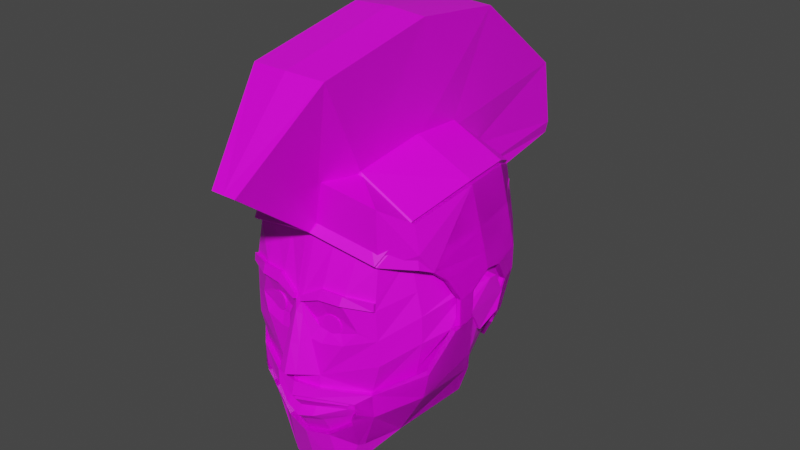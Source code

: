 # Source: face2WithManyBeards2.blend  (saved by Blender 2.81.16; exported with 4.5.12 LTS)
import bpy
from mathutils import Matrix  # noqa: F401  (used for matrix-valued properties, if any)

bpy.ops.wm.read_factory_settings(use_empty=True)
scene = bpy.context.scene
scene.name = 'Scene'

# ---- collections
col_collection = bpy.data.collections.new('Collection'); scene.collection.children.link(col_collection)

# ---- images (referenced by path relative to the original .blend; pixels are not part of the script)
import os
ASSET_DIR = os.environ.get("B2B_ASSET_DIR", "")  # directory of the original .blend (textures are referenced by path, not embedded)
HERE = os.path.dirname(os.path.abspath(__file__))  # packed textures are extracted next to this script under _unpacked/

def load_image(name, relpath, width, height, colorspace="sRGB"):
    """Load a texture the original file referenced (path relative to the .blend, or extracted next to this script)."""
    p = next((c for c in (os.path.join(HERE, relpath), os.path.join(ASSET_DIR, relpath)) if relpath and os.path.exists(c)), "")
    if p:
        img = bpy.data.images.load(p, check_existing=True)
        img.name = name
    else:  # same state as the original file: an image datablock whose file is absent (Cycles renders it pink)
        img = bpy.data.images.new(name, width, height)
        img.source = "FILE"
        img.filepath = "//" + (relpath or name)
    img.colorspace_settings.name = colorspace
    return img
img_facetones_png = load_image('facetones.png', 'facetones.png', 1024, 1024, 'sRGB')

# ---- materials (node trees are filled in below, after node groups)
mat_material = bpy.data.materials.new('Material')
mat_material.alpha_threshold = 0.0
mat_material.use_transparent_shadow = False
mat_material.line_color = (0.0, 0.0, 0.0, 1.0)

# ---- material node trees
mat_material.use_nodes = True; mat_material.node_tree.nodes.clear()
_N = mat_material.node_tree.nodes; _L = mat_material.node_tree.links
n0 = _N.new('ShaderNodeOutputMaterial'); n0.name = 'Material Output'; n0.location = (300, 300)
n1 = _N.new('ShaderNodeBsdfPrincipled'); n1.name = 'Principled BSDF'; n1.location = (10, 300)
n1.distribution = 'GGX'
n1.subsurface_method = 'BURLEY'
n1.inputs[2].default_value = 0.4
n1.inputs[3].default_value = 1.45
n1.inputs[27].default_value = (0.0, 0.0, 0.0, 1.0)
n1.inputs[28].default_value = 1.0
n2 = _N.new('ShaderNodeTexImage'); n2.name = 'Image Texture'; n2.location = (-370, 75)
n2.image = img_facetones_png
_L.new(n1.outputs[0], n0.inputs[0])
_L.new(n2.outputs[0], n1.inputs[0])
n0.is_active_output = True

# ---- world
world_world = bpy.data.worlds.new('World'); scene.world = world_world
world_world.use_nodes = True; world_world.node_tree.nodes.clear()
_N = world_world.node_tree.nodes; _L = world_world.node_tree.links
n0 = _N.new('ShaderNodeOutputWorld'); n0.name = 'World Output'; n0.location = (300, 300)
n1 = _N.new('ShaderNodeBackground'); n1.name = 'Background'; n1.location = (10, 300)
n1.inputs[0].default_value = (0.05088, 0.05088, 0.05088, 1.0)
_L.new(n1.outputs[0], n0.inputs[0])
n0.is_active_output = True
world_world.color = (0.05088, 0.05088, 0.05088)
world_world.use_sun_shadow = False
world_world.sun_shadow_jitter_overblur = 0.0

# ---- meshes
me_cube_001 = bpy.data.meshes.new('Cube.001')
me_cube_001.from_pydata([(0.3408, -0.6136, -0.8213), (0.4612, -0.6702, 0.3547), (0.3306, 0.6315, -0.418), (0.378, 0.6315, 0.5), (0.5271, -1.863e-09, -0.7635), (0.575, -1.863e-09, 0.6473), (0.0, 0.6863, -0.5275), (0.0, 0.6863, 0.6096), (0.3858, 0.6863, -2.794e-09), (0.4487, 0.3499, -0.5682), (0.4878, -0.4684, 0.571), (0.311, -0.783, -0.5922), (0.0, -0.6684, -0.9874), (0.0, -0.7254, 0.4423), (0.3799, -0.4684, -0.7994), (0.525, 0.3499, 0.6357), (0.0, -1.863e-09, 0.8389), (0.0, -1.863e-09, -0.9616), (0.7212, -1.863e-09, -0.05811), (0.0, 0.8013, 4.657e-09), (0.627, -0.4738, -0.1724), (0.0, -0.9152, -0.6073), (0.0, -0.4738, -0.9967), (0.0, -0.4738, 0.7777), (0.0, 0.3553, 0.8046), (0.0, 0.3553, -0.81), (0.6313, 0.3553, -0.007264), (0.4117, 0.6732, 0.1191), (0.4913, -0.6983, -0.278), (0.7142, -1.863e-09, 0.1099), (0.0, 0.7739, 0.1451), (0.6216, -0.4725, 0.004581), (0.0, -0.8725, -0.4275), (0.6338, 0.354, 0.1458), (0.1114, 0.6678, -0.4906), (0.1274, 0.6678, 0.5726), (0.1794, -0.6499, -0.9314), (0.03177, -0.7244, 0.4419), (0.1938, -1.863e-09, 0.8227), (0.1776, -1.863e-09, -0.9389), (0.1423, 0.7625, 2.146e-09), (0.1074, -0.893, -0.5881), (0.1701, -0.4719, -0.9486), (0.1252, -0.4719, 0.7564), (0.1769, 0.3534, 0.796), (0.1512, 0.3534, -0.7285), (0.1507, -0.8421, -0.4089), (0.1387, 0.74, 0.1364), (0.3933, 0.6504, 0.3273), (0.3809, -0.7614, -0.05728), (0.6381, -1.863e-09, 0.4036), (0.0, 0.726, 0.399), (0.5485, -0.4702, 0.3142), (0.0, -0.8355, 0.06982), (0.5743, 0.3517, 0.4136), (0.08724, -0.7994, -0.05385), (0.1325, 0.7005, 0.3748), (0.0, -0.8714, -0.009651), (0.0, -0.9895, -0.3891), (0.06583, -0.9606, -0.3785), (0.03864, -0.8532, -0.02476), (0.4025, 0.6618, 0.2232), (0.3819, -0.7593, -0.06401), (0.6762, -1.863e-09, 0.2567), (0.0, 0.7499, 0.2721), (0.5851, -0.4714, 0.1594), (0.604, 0.3529, 0.2797), (0.1222, -0.8032, -0.09872), (0.1356, 0.7202, 0.2556), (0.0, -0.9305, -0.1994), (0.05224, -0.9069, -0.2016), (0.4741, -0.7091, 0.09509), (0.02169, -0.8403, 0.05471), (0.4831, -0.705, -0.105), (0.08619, -0.8412, -0.1771), (0.1758, -0.7893, -0.001379), (0.1536, -0.8244, 0.1045), (0.3008, -0.8066, 0.1101), (0.2745, -0.7781, -0.0009699), (0.1834, -0.7929, -0.1122), (0.1577, -0.8296, -0.1894), (0.3058, -0.8056, -0.1603), (0.2678, -0.7786, -0.1031), (0.378, 0.6598, -0.2415), (0.3045, -0.78, -0.6204), (0.6463, -1.863e-09, -0.3988), (0.0, 0.7457, -0.2944), (0.5583, -0.4712, -0.5297), (0.0, -0.8448, -0.7921), (0.562, 0.3527, -0.3178), (0.1063, -0.8746, -0.7097), (0.1274, 0.7168, -0.2766), (0.1524, -0.8501, -0.4878), (0.0, -0.8802, -0.4891), (0.426, -0.6899, -0.4924), (0.4311, -0.6894, -0.6383), (0.142, -0.8193, -0.7509), (0.0, -0.894, -0.7406), (0.1068, -0.8421, -0.6534), (0.3073, -0.7813, -0.6052), (0.0, -0.8628, -0.6791), (0.2819, -0.7475, -0.02676), (0.131, -0.7687, -0.05347), (0.2835, -0.7431, -0.05995), (0.1491, -0.7712, -0.0821), (0.1769, -0.7623, -0.008572), (0.228, -0.7551, -0.002112), (0.1808, -0.7645, -0.09837), (0.2245, -0.7554, -0.0911), (0.1945, -0.7705, 0.006528), (0.1574, -0.7772, -0.02088), (0.2671, -0.759, -0.03848), (0.26, -0.7609, -0.08453), (0.1503, -0.7791, -0.06692), (0.1774, -0.7751, -0.1046), (0.24, -0.763, -0.0007633), (0.2229, -0.7676, -0.1119), (0.1733, -0.7743, -0.003422), (0.2681, -0.7592, -0.06223), (0.1493, -0.7789, -0.04317), (0.1602, -0.7778, -0.0885), (0.218, -0.7666, 0.007462), (0.2572, -0.7603, -0.0169), (0.1995, -0.7715, -0.1129), (0.2441, -0.7638, -0.102), (0.2067, -0.7948, -0.008312), (0.2039, -0.7953, -0.01136), (0.2233, -0.7922, -0.01858), (0.2219, -0.7925, -0.02247), (0.2025, -0.7956, -0.01525), (0.2027, -0.7957, -0.0194), (0.2044, -0.7954, -0.02317), (0.2145, -0.7935, -0.006412), (0.2104, -0.7942, -0.006575), (0.2214, -0.7924, -0.01066), (0.2184, -0.7929, -0.007848), (0.2113, -0.7943, -0.02742), (0.2074, -0.795, -0.02598), (0.2191, -0.793, -0.02552), (0.2154, -0.7937, -0.02726), (0.2231, -0.7922, -0.01443), (0.1643, -0.7077, 0.415), (0.3232, -0.6876, 0.3827), (0.4725, -0.7044, 0.1467), (0.3054, -0.7824, 0.1656), (0.02263, -0.8296, 0.0907), (0.1558, -0.8005, 0.1681), (0.4776, -0.727, 0.1544), (0.4791, -0.7317, 0.1028), (0.02771, -0.8522, 0.09841), (0.02677, -0.8629, 0.06242), (0.1587, -0.847, 0.1122), (0.3059, -0.8292, 0.1178), (0.3105, -0.805, 0.1733), (0.1609, -0.8231, 0.1758), (0.1775, -0.7991, -0.003047), (0.1616, -0.8021, -0.0205), (0.2723, -0.7841, -0.06185), (0.2642, -0.7857, -0.08415), (0.1535, -0.8038, -0.0428), (0.1545, -0.804, -0.06655), (0.1644, -0.8026, -0.08813), (0.2221, -0.7914, 0.007837), (0.1987, -0.7954, 0.006904), (0.2614, -0.7852, -0.01652), (0.2442, -0.7879, -0.0003879), (0.2037, -0.7964, -0.1125), (0.1816, -0.8, -0.1043), (0.2483, -0.7887, -0.1016), (0.2271, -0.7924, -0.1116), (0.2713, -0.7839, -0.0381), (0.5319, -0.4697, 0.3845), (0.595, 0.2146, -0.3495), (0.6608, 0.2386, -0.02396), (0.7046, -0.1353, 0.07971), (0.7021, -1.863e-09, 0.1565), (0.7099, -0.1525, -0.09491), (0.6835, 0.135, 0.1236), (0.1324, 0.5018, -0.6162), (0.0, 0.5189, -0.6704), (0.0, -0.9063, -0.5772), (0.3503, -0.7472, -0.6269), (0.2918, -0.6246, -0.8548), (0.3453, -0.7553, -0.5625), (0.3128, -0.7425, -0.6843), (0.1228, -0.8783, -0.5537), (0.0, -0.8031, -0.8796), (0.3079, -0.7282, -0.7373), (0.1581, -0.7708, -0.8527), (0.6993, -0.2967, -0.1297), (0.5912, -0.4724, -0.3588), (0.711, -0.1379, -0.09138), (0.6422, -0.06732, -0.4175), (0.5893, -1.863e-09, -0.5732), (0.4382, -0.6692, 0.09402), (0.2801, -0.7592, 0.1079)], [], [(56, 35, 3, 48), (91, 40, 8, 83), (26, 173, 172, 89), (176, 174, 31, 20, 189), (52, 171, 1, 143, 71), (87, 190, 94, 95), (90, 98, 100, 97), (72, 145, 37, 13, 53), (39, 4, 14, 42), (42, 14, 0, 182, 36), (38, 16, 23, 43), (43, 23, 13, 37), (35, 7, 24, 44), (44, 24, 16, 38), (34, 2, 9, 178), (45, 9, 4, 39), (83, 8, 26, 89), (48, 3, 15, 54), (54, 15, 5, 50), (8, 27, 33, 26), (92, 46, 32, 93), (20, 31, 28, 94), (85, 18, 191, 192), (40, 47, 27, 8), (19, 30, 47, 40), (94, 28, 46, 92), (25, 45, 39, 17), (6, 34, 178, 179), (15, 44, 38, 5), (3, 35, 44, 15), (10, 43, 37, 141, 142, 1), (5, 38, 43, 10), (22, 42, 36, 12), (17, 39, 42, 22), (72, 76, 151, 150), (84, 99, 98, 90), (86, 19, 40, 91), (51, 7, 35, 56), (64, 51, 56, 68), (62, 49, 78, 75, 55, 67, 79, 82), (66, 54, 50, 63), (61, 48, 54, 66), (32, 46, 59, 58), (65, 52, 71, 73), (171, 52, 50, 5, 10), (68, 56, 48, 61), (70, 60, 57, 69), (72, 53, 57, 60), (74, 72, 60, 70), (46, 74, 70, 59), (59, 70, 69, 58), (47, 68, 61, 27), (29, 175, 174), (31, 65, 73, 28), (27, 61, 66, 33), (33, 66, 63, 175, 177), (28, 73, 81, 80, 74, 46), (30, 64, 68, 47), (55, 75, 76, 72), (49, 62, 73, 71), (67, 55, 72, 74), (62, 82, 81, 73), (76, 75, 78, 77), (77, 78, 49, 71), (80, 79, 67, 74), (81, 82, 79, 80), (6, 86, 91, 34), (0, 95, 184, 187, 182), (9, 172, 85, 193, 4), (2, 83, 89, 9), (36, 188, 186, 12), (14, 87, 95, 0), (4, 193, 192, 87, 14), (34, 91, 83, 2), (21, 41, 185, 180), (41, 11, 183, 185), (11, 99, 84, 181, 183), (84, 90, 96, 184, 181), (90, 97, 88, 96), (100, 98, 41, 21), (98, 99, 11, 41), (103, 108, 107, 104, 102, 105, 106, 101), (123, 116, 169, 166), (104, 107, 114, 120, 113), (103, 101, 111, 118, 112), (107, 108, 116, 123, 114), (106, 105, 109, 121, 115), (102, 104, 113, 119, 110), (105, 102, 110, 117, 109), (108, 103, 112, 124, 116), (101, 106, 115, 122, 111), (128, 127, 140, 134, 135, 132, 133, 125, 126, 129, 130, 131, 137, 136, 139, 138), (117, 110, 156, 155), (124, 112, 158, 168), (112, 118, 157, 158), (109, 117, 155, 163), (119, 113, 160, 159), (118, 111, 170, 157), (113, 120, 161, 160), (110, 119, 159, 156), (121, 109, 163, 162), (120, 114, 167, 161), (122, 115, 165, 164), (115, 121, 162, 165), (114, 123, 166, 167), (111, 122, 164, 170), (116, 124, 168, 169), (29, 18, 173, 177), (148, 147, 153, 152), (77, 71, 148, 152), (71, 143, 147, 148), (145, 146, 141, 37), (146, 144, 142, 141), (144, 143, 1, 142), (151, 154, 149, 150), (152, 153, 154, 151), (144, 146, 154, 153), (76, 77, 152, 151), (143, 144, 153, 147), (146, 145, 149, 154), (145, 72, 150, 149), (126, 125, 155, 156), (127, 128, 158, 157), (130, 129, 159, 160), (131, 130, 160, 161), (133, 132, 162, 163), (135, 134, 164, 165), (136, 137, 167, 166), (138, 139, 169, 168), (125, 133, 163, 155), (140, 127, 157, 170), (129, 126, 156, 159), (137, 131, 161, 167), (132, 135, 165, 162), (134, 140, 170, 164), (139, 136, 166, 169), (128, 138, 168, 158), (52, 65, 63, 50), (1, 171, 10), (177, 175, 29), (177, 173, 26, 33), (172, 173, 18, 85), (174, 176, 191, 18, 29), (178, 9, 45), (179, 178, 45, 25), (172, 9, 89), (181, 184, 95), (182, 187, 188, 36), (180, 185, 92, 93), (185, 183, 94, 92), (183, 181, 95, 94), (186, 188, 96, 88), (188, 187, 184, 96), (94, 190, 20), (190, 189, 20), (192, 193, 85), (192, 191, 176, 189, 190, 87), (152, 148, 194, 195), (174, 175, 63, 65, 31)])
_uv = me_cube_001.uv_layers.new(name='UVMap')
_uv.uv.foreach_set('vector', [0.6899, 0.2799, 0.6901, 0.2799, 0.6902, 0.2801, 0.69, 0.2801, 0.6894, 0.2799, 0.6896, 0.2799, 0.6896, 0.2801, 0.6894, 0.2801, 0.6896, 0.2804, 0.6896, 0.2805, 0.6894, 0.2805, 0.6894, 0.2804, 0.6896, 0.2807, 0.6897, 0.2807, 0.6897, 0.2808, 0.6896, 0.2808, 0.6896, 0.2807, 0.6899, 0.2808, 0.6899, 0.2808, 0.6902, 0.2811, 0.69, 0.2811, 0.6899, 0.2811, 0.6894, 0.2808, 0.6895, 0.2808, 0.6895, 0.2811, 0.6893, 0.2811, 0.6894, 0.2813, 0.6894, 0.2813, 0.6894, 0.2814, 0.6894, 0.2814, 0.6898, 0.2813, 0.6899, 0.2813, 0.69, 0.2814, 0.69, 0.2814, 0.6898, 0.2814, 0.689, 0.2806, 0.6892, 0.2806, 0.6892, 0.2808, 0.689, 0.2808, 0.689, 0.2808, 0.6892, 0.2808, 0.6891, 0.2811, 0.689, 0.2811, 0.6889, 0.2811, 0.6903, 0.2806, 0.6904, 0.2806, 0.6904, 0.2808, 0.6903, 0.2808, 0.6903, 0.2808, 0.6904, 0.2808, 0.6904, 0.281, 0.6904, 0.281, 0.6903, 0.2802, 0.6904, 0.2802, 0.6904, 0.2804, 0.6903, 0.2804, 0.6903, 0.2804, 0.6904, 0.2804, 0.6904, 0.2806, 0.6903, 0.2806, 0.6889, 0.2802, 0.6891, 0.2801, 0.6892, 0.2804, 0.6889, 0.2803, 0.689, 0.2804, 0.6892, 0.2804, 0.6892, 0.2806, 0.689, 0.2806, 0.6894, 0.2801, 0.6896, 0.2801, 0.6896, 0.2804, 0.6894, 0.2804, 0.69, 0.2801, 0.6902, 0.2801, 0.69, 0.2804, 0.6899, 0.2804, 0.6899, 0.2804, 0.69, 0.2804, 0.69, 0.2806, 0.6899, 0.2806, 0.6896, 0.2801, 0.6898, 0.2801, 0.6897, 0.2804, 0.6896, 0.2804, 0.6895, 0.2813, 0.6896, 0.2813, 0.6896, 0.2814, 0.6895, 0.2814, 0.6896, 0.2808, 0.6897, 0.2808, 0.6896, 0.2811, 0.6895, 0.2811, 0.6894, 0.2806, 0.6896, 0.2806, 0.6896, 0.2807, 0.6894, 0.2806, 0.6896, 0.2799, 0.6897, 0.2799, 0.6898, 0.2801, 0.6896, 0.2801, 0.6896, 0.2798, 0.6897, 0.2798, 0.6897, 0.2799, 0.6896, 0.2799, 0.6895, 0.2811, 0.6896, 0.2811, 0.6896, 0.2813, 0.6895, 0.2813, 0.6888, 0.2804, 0.689, 0.2804, 0.689, 0.2806, 0.6888, 0.2806, 0.6888, 0.2802, 0.6889, 0.2802, 0.6889, 0.2803, 0.6888, 0.2803, 0.69, 0.2804, 0.6903, 0.2804, 0.6903, 0.2806, 0.69, 0.2806, 0.6902, 0.2801, 0.6903, 0.2802, 0.6903, 0.2804, 0.69, 0.2804, 0.69, 0.2808, 0.6903, 0.2808, 0.6904, 0.281, 0.6903, 0.2811, 0.6902, 0.2811, 0.6902, 0.2811, 0.69, 0.2806, 0.6903, 0.2806, 0.6903, 0.2808, 0.69, 0.2808, 0.6888, 0.2808, 0.689, 0.2808, 0.6889, 0.2811, 0.6888, 0.281, 0.6888, 0.2806, 0.689, 0.2806, 0.689, 0.2808, 0.6888, 0.2808, 0.9253, 0.5731, 0.9254, 0.573, 0.9254, 0.573, 0.9253, 0.5731, 0.6894, 0.2812, 0.6894, 0.2812, 0.6894, 0.2813, 0.6894, 0.2813, 0.6894, 0.2798, 0.6896, 0.2798, 0.6896, 0.2799, 0.6894, 0.2799, 0.6899, 0.2798, 0.69, 0.2798, 0.6901, 0.2799, 0.6899, 0.2799, 0.6898, 0.2798, 0.6899, 0.2798, 0.6899, 0.2799, 0.6898, 0.2799, 0.7016, 0.29, 0.7016, 0.29, 0.7016, 0.29, 0.7016, 0.2901, 0.7016, 0.2901, 0.7015, 0.2901, 0.7015, 0.2901, 0.7016, 0.29, 0.6898, 0.2804, 0.6899, 0.2804, 0.6899, 0.2806, 0.6898, 0.2806, 0.6899, 0.2801, 0.69, 0.2801, 0.6899, 0.2804, 0.6898, 0.2804, 0.6896, 0.2814, 0.6896, 0.2813, 0.6896, 0.2813, 0.6896, 0.2814, 0.6898, 0.2808, 0.6899, 0.2808, 0.6899, 0.2811, 0.6898, 0.2811, 0.6899, 0.2808, 0.6899, 0.2808, 0.6899, 0.2806, 0.69, 0.2806, 0.69, 0.2808, 0.6898, 0.2799, 0.6899, 0.2799, 0.69, 0.2801, 0.6899, 0.2801, 0.6897, 0.2813, 0.6898, 0.2813, 0.6898, 0.2814, 0.6897, 0.2814, 0.6898, 0.2813, 0.6898, 0.2814, 0.6898, 0.2814, 0.6898, 0.2813, 0.6897, 0.2813, 0.6898, 0.2813, 0.6898, 0.2813, 0.6897, 0.2813, 0.6896, 0.2813, 0.6897, 0.2813, 0.6897, 0.2813, 0.6896, 0.2813, 0.6896, 0.2813, 0.6897, 0.2813, 0.6897, 0.2814, 0.6896, 0.2814, 0.6897, 0.2799, 0.6898, 0.2799, 0.6899, 0.2801, 0.6898, 0.2801, 0.6897, 0.2806, 0.6898, 0.2806, 0.6897, 0.2807, 0.6897, 0.2808, 0.6898, 0.2808, 0.6898, 0.2811, 0.6896, 0.2811, 0.6898, 0.2801, 0.6899, 0.2801, 0.6898, 0.2804, 0.6897, 0.2804, 0.6897, 0.2804, 0.6898, 0.2804, 0.6898, 0.2806, 0.6898, 0.2806, 0.6897, 0.2805, 0.6896, 0.2811, 0.6898, 0.2811, 0.6897, 0.2812, 0.6897, 0.2813, 0.6897, 0.2813, 0.6896, 0.2813, 0.6897, 0.2798, 0.6898, 0.2798, 0.6898, 0.2799, 0.6897, 0.2799, 0.6898, 0.2813, 0.6898, 0.2812, 0.6899, 0.2813, 0.6898, 0.2813, 0.6898, 0.2811, 0.6898, 0.2811, 0.6898, 0.2811, 0.6899, 0.2811, 0.6897, 0.2813, 0.6898, 0.2813, 0.6898, 0.2813, 0.6897, 0.2813, 0.6898, 0.2811, 0.6898, 0.2812, 0.6897, 0.2812, 0.6898, 0.2811, 0.6899, 0.2813, 0.6898, 0.2812, 0.6899, 0.2812, 0.6899, 0.2812, 0.6899, 0.2812, 0.6899, 0.2812, 0.6898, 0.2811, 0.6899, 0.2811, 0.6897, 0.2813, 0.6898, 0.2813, 0.6897, 0.2813, 0.6897, 0.2813, 0.6897, 0.2812, 0.6898, 0.2812, 0.6898, 0.2813, 0.6897, 0.2813, 0.6892, 0.2798, 0.6894, 0.2798, 0.6894, 0.2799, 0.6892, 0.2799, 0.6891, 0.2811, 0.6893, 0.2811, 0.6893, 0.2812, 0.6893, 0.2812, 0.6891, 0.2812, 0.6892, 0.2804, 0.6894, 0.2805, 0.6894, 0.2806, 0.6893, 0.2806, 0.6892, 0.2806, 0.6891, 0.2801, 0.6894, 0.2801, 0.6894, 0.2804, 0.6892, 0.2804, 0.6892, 0.2813, 0.6893, 0.2813, 0.6893, 0.2814, 0.6892, 0.2814, 0.6892, 0.2808, 0.6894, 0.2808, 0.6893, 0.2811, 0.6891, 0.2811, 0.6892, 0.2806, 0.6893, 0.2806, 0.6894, 0.2806, 0.6894, 0.2808, 0.6892, 0.2808, 0.6892, 0.2799, 0.6894, 0.2799, 0.6894, 0.2801, 0.6891, 0.2801, 0.6895, 0.2814, 0.6895, 0.2813, 0.6895, 0.2813, 0.6895, 0.2814, 0.6895, 0.2813, 0.6894, 0.2812, 0.6894, 0.2812, 0.6895, 0.2813, 0.6894, 0.2812, 0.6894, 0.2812, 0.6894, 0.2812, 0.6894, 0.2812, 0.6894, 0.2812, 0.6894, 0.2812, 0.6894, 0.2813, 0.6893, 0.2813, 0.6893, 0.2812, 0.6894, 0.2812, 0.6894, 0.2813, 0.6894, 0.2814, 0.6894, 0.2814, 0.6893, 0.2813, 0.6894, 0.2814, 0.6894, 0.2813, 0.6895, 0.2813, 0.6895, 0.2814, 0.6894, 0.2813, 0.6894, 0.2812, 0.6894, 0.2812, 0.6895, 0.2813, 0.8954, 0.611, 0.8954, 0.611, 0.8954, 0.6111, 0.8954, 0.6111, 0.8954, 0.6111, 0.8954, 0.6111, 0.8955, 0.611, 0.8955, 0.611, 0.8954, 0.6111, 0.8954, 0.611, 0.8954, 0.611, 0.8954, 0.6111, 0.8954, 0.6111, 0.8954, 0.6111, 0.8954, 0.6111, 0.8954, 0.6111, 0.8954, 0.6111, 0.8954, 0.611, 0.8955, 0.611, 0.8955, 0.611, 0.8954, 0.611, 0.8954, 0.611, 0.8954, 0.6111, 0.8954, 0.611, 0.8954, 0.611, 0.8954, 0.6111, 0.8954, 0.6111, 0.8955, 0.611, 0.8954, 0.6111, 0.8954, 0.6111, 0.8955, 0.611, 0.8955, 0.611, 0.8954, 0.6111, 0.8954, 0.6111, 0.8954, 0.6111, 0.8954, 0.6111, 0.8954, 0.6111, 0.8954, 0.6111, 0.8954, 0.6111, 0.8954, 0.6111, 0.8954, 0.6111, 0.8954, 0.6111, 0.8954, 0.611, 0.8954, 0.611, 0.8954, 0.611, 0.8954, 0.611, 0.8954, 0.611, 0.8955, 0.611, 0.8955, 0.611, 0.8955, 0.611, 0.8955, 0.611, 0.8955, 0.611, 0.6963, 0.8437, 0.6963, 0.8437, 0.6963, 0.8437, 0.6963, 0.8437, 0.6963, 0.8437, 0.6963, 0.8437, 0.6963, 0.8437, 0.6963, 0.8437, 0.6963, 0.8437, 0.6963, 0.8437, 0.6963, 0.8437, 0.6963, 0.8437, 0.6963, 0.8437, 0.6963, 0.8437, 0.6963, 0.8437, 0.6963, 0.8437, 0.8954, 0.6111, 0.8954, 0.6111, 0.8954, 0.6111, 0.8954, 0.6111, 0.8954, 0.611, 0.8954, 0.611, 0.8954, 0.611, 0.8954, 0.611, 0.8954, 0.611, 0.8954, 0.611, 0.8954, 0.611, 0.8954, 0.611, 0.8954, 0.6111, 0.8954, 0.6111, 0.8954, 0.6111, 0.8954, 0.6111, 0.8954, 0.6111, 0.8954, 0.6111, 0.8954, 0.6111, 0.8954, 0.6111, 0.8954, 0.611, 0.8955, 0.611, 0.8955, 0.611, 0.8954, 0.611, 0.8954, 0.6111, 0.8954, 0.6111, 0.8954, 0.6111, 0.8954, 0.6111, 0.8954, 0.6111, 0.8954, 0.6111, 0.8954, 0.6111, 0.8954, 0.6111, 0.8955, 0.611, 0.8954, 0.6111, 0.8954, 0.6111, 0.8955, 0.611, 0.8954, 0.6111, 0.8954, 0.6111, 0.8954, 0.6111, 0.8954, 0.6111, 0.8955, 0.611, 0.8955, 0.611, 0.8955, 0.611, 0.8955, 0.611, 0.8955, 0.611, 0.8955, 0.611, 0.8955, 0.611, 0.8955, 0.611, 0.8954, 0.6111, 0.8954, 0.6111, 0.8954, 0.6111, 0.8954, 0.6111, 0.8955, 0.611, 0.8955, 0.611, 0.8955, 0.611, 0.8955, 0.611, 0.8954, 0.611, 0.8954, 0.611, 0.8954, 0.611, 0.8954, 0.611, 0.6897, 0.2806, 0.6896, 0.2806, 0.6896, 0.2805, 0.6897, 0.2805, 0.9254, 0.5729, 0.9255, 0.5729, 0.9254, 0.573, 0.9254, 0.573, 0.9254, 0.573, 0.9254, 0.5729, 0.9254, 0.5729, 0.9254, 0.573, 0.9254, 0.5729, 0.9255, 0.5729, 0.9255, 0.5729, 0.9254, 0.5729, 0.6899, 0.2813, 0.6899, 0.2813, 0.6901, 0.2813, 0.69, 0.2814, 0.6899, 0.2813, 0.6899, 0.2812, 0.6901, 0.2812, 0.6901, 0.2813, 0.6899, 0.2812, 0.69, 0.2811, 0.6902, 0.2811, 0.6901, 0.2812, 0.9254, 0.573, 0.9254, 0.573, 0.9254, 0.5731, 0.9253, 0.5731, 0.9254, 0.573, 0.9254, 0.573, 0.9254, 0.573, 0.9254, 0.573, 0.9254, 0.573, 0.9254, 0.573, 0.9254, 0.573, 0.9254, 0.573, 0.9254, 0.573, 0.9254, 0.573, 0.9254, 0.573, 0.9254, 0.573, 0.9255, 0.5729, 0.9254, 0.573, 0.9254, 0.573, 0.9255, 0.5729, 0.9254, 0.573, 0.9254, 0.5731, 0.9254, 0.5731, 0.9254, 0.573, 0.6899, 0.2813, 0.6898, 0.2813, 0.6898, 0.2813, 0.6899, 0.2813, 0.8954, 0.6111, 0.8954, 0.6111, 0.8954, 0.6111, 0.8954, 0.6111, 0.8954, 0.611, 0.8954, 0.611, 0.8954, 0.611, 0.8954, 0.611, 0.8954, 0.6111, 0.8954, 0.6111, 0.8954, 0.6111, 0.8954, 0.6111, 0.8954, 0.6111, 0.8954, 0.6111, 0.8954, 0.6111, 0.8954, 0.6111, 0.8954, 0.6111, 0.8954, 0.611, 0.8955, 0.611, 0.8954, 0.6111, 0.8954, 0.611, 0.8954, 0.611, 0.8955, 0.611, 0.8955, 0.611, 0.8954, 0.611, 0.8954, 0.6111, 0.8954, 0.6111, 0.8954, 0.6111, 0.8954, 0.611, 0.8954, 0.611, 0.8954, 0.611, 0.8954, 0.611, 0.8954, 0.6111, 0.8954, 0.6111, 0.8954, 0.6111, 0.8954, 0.6111, 0.8954, 0.611, 0.8954, 0.611, 0.8954, 0.611, 0.8955, 0.611, 0.8954, 0.6111, 0.8954, 0.6111, 0.8954, 0.6111, 0.8954, 0.6111, 0.8954, 0.6111, 0.8954, 0.6111, 0.8954, 0.6111, 0.8954, 0.6111, 0.8954, 0.611, 0.8954, 0.611, 0.8955, 0.611, 0.8955, 0.611, 0.8954, 0.611, 0.8954, 0.611, 0.8955, 0.611, 0.8955, 0.611, 0.8954, 0.611, 0.8954, 0.611, 0.8954, 0.6111, 0.8954, 0.611, 0.8954, 0.611, 0.8954, 0.611, 0.8954, 0.611, 0.8954, 0.611, 0.6899, 0.2808, 0.6898, 0.2808, 0.6898, 0.2806, 0.6899, 0.2806, 0.6902, 0.2811, 0.6899, 0.2808, 0.69, 0.2808, 0.6897, 0.2805, 0.6898, 0.2806, 0.6897, 0.2806, 0.6897, 0.2805, 0.6896, 0.2805, 0.6896, 0.2804, 0.6897, 0.2804, 0.6894, 0.2805, 0.6896, 0.2805, 0.6896, 0.2806, 0.6894, 0.2806, 0.6897, 0.2807, 0.6896, 0.2807, 0.6896, 0.2807, 0.6896, 0.2806, 0.6897, 0.2806, 0.6889, 0.2803, 0.6892, 0.2804, 0.689, 0.2804, 0.6888, 0.2803, 0.6889, 0.2803, 0.689, 0.2804, 0.6888, 0.2804, 0.6894, 0.2805, 0.6892, 0.2804, 0.6894, 0.2804, 0.6894, 0.2812, 0.6893, 0.2812, 0.6893, 0.2811, 0.6891, 0.2812, 0.6893, 0.2812, 0.6893, 0.2813, 0.6892, 0.2813, 0.6895, 0.2814, 0.6895, 0.2813, 0.6895, 0.2813, 0.6895, 0.2814, 0.6895, 0.2813, 0.6894, 0.2812, 0.6895, 0.2811, 0.6895, 0.2813, 0.6894, 0.2812, 0.6894, 0.2812, 0.6893, 0.2811, 0.6895, 0.2811, 0.6893, 0.2814, 0.6893, 0.2813, 0.6893, 0.2813, 0.6894, 0.2814, 0.6893, 0.2813, 0.6893, 0.2812, 0.6893, 0.2812, 0.6893, 0.2813, 0.6895, 0.2811, 0.6895, 0.2808, 0.6896, 0.2808, 0.6895, 0.2808, 0.6896, 0.2807, 0.6896, 0.2808, 0.6894, 0.2806, 0.6893, 0.2806, 0.6894, 0.2806, 0.6894, 0.2806, 0.6896, 0.2807, 0.6896, 0.2807, 0.6896, 0.2807, 0.6895, 0.2808, 0.6894, 0.2808, 0.9254, 0.573, 0.9254, 0.5729, 0.9254, 0.5729, 0.9254, 0.573, 0.6897, 0.2807, 0.6898, 0.2806, 0.6898, 0.2806, 0.6898, 0.2808, 0.6897, 0.2808])
me_cube_001.materials.append(mat_material)
me_cube_001.use_remesh_fix_poles = True
me_cube_001.use_remesh_preserve_attributes = False
me_cube_001.use_mirror_vertex_groups = False
me_cube_001.update()
me_cube_002 = bpy.data.meshes.new('Cube.002')
me_cube_002.from_pydata([(0.7212, -1.863e-09, -0.05811), (0.7142, -1.863e-09, 0.1099), (0.7121, -0.1232, -0.08784), (0.7069, -0.08081, 0.08684), (0.6859, 0.1395, -0.03814), (0.7042, 0.04385, 0.1143), (0.6681, -1.863e-09, -0.2757), (0.7574, 0.004461, 0.106), (0.7351, 0.004461, -0.06195), (0.7673, 0.04832, 0.1105), (0.7181, -0.1187, -0.09168), (0.7129, -0.07635, 0.083), (0.7489, 0.144, -0.04198), (0.6939, 0.004461, -0.2796), (0.74, 0.1124, -0.1728), (0.7155, -0.1088, -0.004341)], [], [(0, 2, 3, 1), (4, 0, 1, 5), (6, 0, 4), (2, 0, 6), (8, 7, 11, 15, 10), (12, 9, 7, 8), (13, 14, 12, 8), (10, 13, 8), (3, 2, 10, 15, 11), (2, 6, 13, 10), (1, 3, 11, 7), (5, 1, 7, 9), (6, 4, 12, 14, 13), (4, 5, 9, 12)])
_uv = me_cube_002.uv_layers.new(name='UVMap')
_uv.uv.foreach_set('vector', [0.6589, 0.4215, 0.6589, 0.4386, 0.6888, 0.4359, 0.6886, 0.4215, 0.6589, 0.3956, 0.6589, 0.4215, 0.6886, 0.4215, 0.6887, 0.4133, 0.6161, 0.4215, 0.6589, 0.4215, 0.6589, 0.3956, 0.6589, 0.4386, 0.6589, 0.4215, 0.6161, 0.4215, 0.6589, 0.4215, 0.6886, 0.4215, 0.6888, 0.4359, 0.6739, 0.4373, 0.6589, 0.4386, 0.6589, 0.3956, 0.6887, 0.4133, 0.6886, 0.4215, 0.6589, 0.4215, 0.6161, 0.4215, 0.6375, 0.4085, 0.6589, 0.3956, 0.6589, 0.4215, 0.6589, 0.4386, 0.6161, 0.4215, 0.6589, 0.4215, 0.6888, 0.4359, 0.6589, 0.4386, 0.6589, 0.4386, 0.6739, 0.4373, 0.6888, 0.4359, 0.6589, 0.4386, 0.6161, 0.4215, 0.6161, 0.4215, 0.6589, 0.4386, 0.6886, 0.4215, 0.6888, 0.4359, 0.6888, 0.4359, 0.6886, 0.4215, 0.6887, 0.4133, 0.6886, 0.4215, 0.6886, 0.4215, 0.6887, 0.4133, 0.6161, 0.4215, 0.6589, 0.3956, 0.6589, 0.3956, 0.6375, 0.4085, 0.6161, 0.4215, 0.6589, 0.3956, 0.6887, 0.4133, 0.6887, 0.4133, 0.6589, 0.3956])
me_cube_002.materials.append(mat_material)
me_cube_002.use_remesh_fix_poles = True
me_cube_002.use_remesh_preserve_attributes = False
me_cube_002.use_mirror_vertex_groups = False
me_cube_002.update()
me_cube_003 = bpy.data.meshes.new('Cube.003')
me_cube_003.from_pydata([(0.3408, -0.6702, -0.8777), (0.5271, -1.863e-09, -0.7635), (0.0, -0.725, -1.044), (0.4391, -0.4684, -0.8384), (0.0, -1.863e-09, -0.9616), (0.0, -0.4738, -1.036), (0.1794, -0.7065, -0.9878), (0.1776, -1.863e-09, -0.9389), (0.1701, -0.4719, -0.9876), (0.6174, -0.4712, -0.5297), (0.1524, -0.8501, -0.4878), (0.0, -0.8802, -0.4891), (0.426, -0.6899, -0.4924), (0.4311, -0.6894, -0.6383), (0.7026, -0.2518, -0.1189), (0.7099, -0.1525, -0.09491), (0.0, -0.9063, -0.5772), (0.3503, -0.7472, -0.6269), (0.2918, -0.6812, -0.9111), (0.3453, -0.7553, -0.5625), (0.3128, -0.7425, -0.6843), (0.1228, -0.8783, -0.5537), (0.0, -0.8031, -0.8796), (0.3079, -0.7282, -0.7373), (0.1581, -0.7708, -0.8527), (0.6993, -0.2967, -0.1297), (0.6503, -0.4724, -0.3588), (0.711, -0.1379, -0.09138), (0.6422, -0.06732, -0.4175), (0.5893, -1.863e-09, -0.5732), (0.5534, 0.0005139, -0.7858), (0.1893, 0.003348, -0.9712), (0.0, 0.004301, -0.9951), (0.6208, -0.0009395, -0.5872), (0.1657, -0.8809, -0.4799), (0.0, -0.9126, -0.4788), (0.449, -0.7155, -0.4926), (0.17, -0.8008, -0.8648), (0.675, -0.068, -0.4281), (0.1325, -0.9101, -0.5445), (0.3641, -0.7839, -0.5589), (0.3697, -0.7748, -0.6339), (0.7437, -0.1529, -0.1018), (0.7363, -0.2522, -0.1258), (0.7448, -0.1383, -0.09828), (0.0, -0.9387, -0.567), (0.3289, -0.7713, -0.6945), (0.3233, -0.7577, -0.7465), (0.0, -0.8336, -0.8936), (0.733, -0.2971, -0.1366), (0.6834, -0.4798, -0.3646), (0.4553, -0.7126, -0.6463), (0.3625, -0.6879, -0.8978), (0.3109, -0.6987, -0.9338), (0.4642, -0.4727, -0.8616), (0.5534, 0.0005139, -0.7858), (0.1893, 0.003348, -0.9712), (0.0, 0.004301, -0.9951), (0.6208, -0.0009395, -0.5872), (0.1657, -0.8809, -0.4799), (0.0, -0.9126, -0.4788), (0.0, -0.4713, -1.069), (0.1827, -0.4703, -1.02), (0.0, -0.7417, -1.072), (0.194, -0.7238, -1.014), (0.449, -0.7155, -0.4926), (0.17, -0.8008, -0.8648), (0.6488, -0.482, -0.5389), (0.675, -0.068, -0.4281), (0.1325, -0.9101, -0.5445), (0.3641, -0.7839, -0.5589), (0.3697, -0.7748, -0.6339), (0.7437, -0.1529, -0.1018), (0.7363, -0.2522, -0.1258), (0.7448, -0.1383, -0.09828), (0.0, -0.9387, -0.567), (0.3289, -0.7713, -0.6945), (0.3233, -0.7577, -0.7465), (0.0, -0.8336, -0.8936), (0.733, -0.2971, -0.1366), (0.6834, -0.4798, -0.3646)], [], [(9, 13, 12, 26), (7, 8, 3, 1), (8, 6, 18, 0, 3), (5, 2, 6, 8), (4, 5, 8, 7), (0, 18, 23, 20, 13), (6, 2, 22, 24), (3, 0, 13, 9), (1, 3, 9, 28, 29), (17, 13, 20), (18, 6, 24, 23), (16, 11, 10, 21), (21, 10, 12, 19), (19, 12, 13, 17), (28, 9, 26, 25, 14, 15, 27), (34, 35, 60, 59), (38, 44, 74, 68), (46, 47, 77, 76), (30, 33, 58, 55), (33, 38, 68, 58), (36, 34, 59, 65), (32, 31, 56, 57), (49, 50, 80, 79), (31, 30, 55, 56), (40, 41, 71, 70), (50, 36, 65, 80), (44, 42, 72, 74), (39, 40, 70, 69), (42, 43, 73, 72), (45, 39, 69, 75), (14, 25, 49, 43), (16, 21, 39, 45), (15, 14, 43, 42), (21, 19, 40, 39), (27, 15, 42, 44), (26, 12, 36, 50), (19, 17, 41, 40), (7, 1, 30, 31), (25, 26, 50, 49), (4, 7, 31, 32), (12, 10, 34, 36), (29, 28, 38, 33), (1, 29, 33, 30), (20, 23, 47, 46), (28, 27, 44, 38), (10, 11, 35, 34), (24, 22, 48, 37), (17, 20, 46, 41), (23, 24, 37, 47), (67, 80, 65, 51), (56, 55, 54, 62), (62, 54, 52, 53, 64), (61, 62, 64, 63), (57, 56, 62, 61), (52, 51, 76, 77, 53), (64, 66, 78, 63), (54, 67, 51, 52), (55, 58, 68, 67, 54), (71, 76, 51), (53, 77, 66, 64), (75, 69, 59, 60), (69, 70, 65, 59), (70, 71, 51, 65), (68, 74, 72, 73, 79, 80, 67), (37, 48, 78, 66), (41, 46, 76, 71), (47, 37, 66, 77), (43, 49, 79, 73)])
_uv = me_cube_003.uv_layers.new(name='UVMap')
_uv.uv.foreach_set('vector', [0.8764, 0.6878, 0.8762, 0.6881, 0.8764, 0.6881, 0.8764, 0.6878, 0.8759, 0.6876, 0.8759, 0.6878, 0.8761, 0.6878, 0.8762, 0.6876, 0.8759, 0.6878, 0.8758, 0.6881, 0.876, 0.6881, 0.876, 0.6882, 0.8761, 0.6878, 0.8758, 0.6878, 0.8757, 0.688, 0.8758, 0.6881, 0.8759, 0.6878, 0.8758, 0.6876, 0.8758, 0.6878, 0.8759, 0.6878, 0.8759, 0.6876, 0.876, 0.6882, 0.876, 0.6882, 0.8762, 0.6882, 0.8762, 0.6882, 0.8762, 0.6881, 0.8761, 0.6883, 0.8761, 0.6884, 0.8762, 0.6884, 0.8762, 0.6883, 0.8761, 0.6878, 0.876, 0.6882, 0.8762, 0.6881, 0.8764, 0.6878, 0.8762, 0.6876, 0.8761, 0.6878, 0.8764, 0.6878, 0.8764, 0.6877, 0.8763, 0.6876, 0.8763, 0.6882, 0.8762, 0.6881, 0.8762, 0.6882, 0.876, 0.6882, 0.8761, 0.6883, 0.8762, 0.6883, 0.8762, 0.6882, 0.8764, 0.6884, 0.8764, 0.6884, 0.8764, 0.6883, 0.8764, 0.6883, 0.8764, 0.6883, 0.8764, 0.6883, 0.8764, 0.6881, 0.8763, 0.6882, 0.8763, 0.6882, 0.8764, 0.6881, 0.8762, 0.6881, 0.8763, 0.6882, 0.8764, 0.6877, 0.8764, 0.6878, 0.8764, 0.6878, 0.8765, 0.6878, 0.8765, 0.6877, 0.8765, 0.6877, 0.8765, 0.6877, 0.8764, 0.6883, 0.8764, 0.6884, 0.8764, 0.6884, 0.8764, 0.6883, 0.8764, 0.6877, 0.8765, 0.6877, 0.8765, 0.6877, 0.8764, 0.6877, 0.8762, 0.6882, 0.8762, 0.6882, 0.8762, 0.6882, 0.8762, 0.6882, 0.8762, 0.6876, 0.8763, 0.6876, 0.8763, 0.6876, 0.8762, 0.6876, 0.8763, 0.6876, 0.8764, 0.6877, 0.8764, 0.6877, 0.8763, 0.6876, 0.8764, 0.6881, 0.8764, 0.6883, 0.8764, 0.6883, 0.8764, 0.6881, 0.8758, 0.6876, 0.8759, 0.6876, 0.8759, 0.6876, 0.8758, 0.6876, 0.8765, 0.6878, 0.8764, 0.6878, 0.8764, 0.6878, 0.8765, 0.6878, 0.8759, 0.6876, 0.8762, 0.6876, 0.8762, 0.6876, 0.8759, 0.6876, 0.8763, 0.6882, 0.8763, 0.6882, 0.8763, 0.6882, 0.8763, 0.6882, 0.8764, 0.6878, 0.8764, 0.6881, 0.8764, 0.6881, 0.8764, 0.6878, 0.8765, 0.6877, 0.8765, 0.6877, 0.8765, 0.6877, 0.8765, 0.6877, 0.8764, 0.6883, 0.8763, 0.6882, 0.8763, 0.6882, 0.8764, 0.6883, 0.8765, 0.6877, 0.8765, 0.6877, 0.8765, 0.6877, 0.8765, 0.6877, 0.8764, 0.6884, 0.8764, 0.6883, 0.8764, 0.6883, 0.8764, 0.6884, 0.8765, 0.6877, 0.8765, 0.6878, 0.8765, 0.6878, 0.8765, 0.6877, 0.8764, 0.6884, 0.8764, 0.6883, 0.8764, 0.6883, 0.8764, 0.6884, 0.8765, 0.6877, 0.8765, 0.6877, 0.8765, 0.6877, 0.8765, 0.6877, 0.8764, 0.6883, 0.8763, 0.6882, 0.8763, 0.6882, 0.8764, 0.6883, 0.8765, 0.6877, 0.8765, 0.6877, 0.8765, 0.6877, 0.8765, 0.6877, 0.8764, 0.6878, 0.8764, 0.6881, 0.8764, 0.6881, 0.8764, 0.6878, 0.8763, 0.6882, 0.8763, 0.6882, 0.8763, 0.6882, 0.8763, 0.6882, 0.8759, 0.6876, 0.8762, 0.6876, 0.8762, 0.6876, 0.8759, 0.6876, 0.8765, 0.6878, 0.8764, 0.6878, 0.8764, 0.6878, 0.8765, 0.6878, 0.8758, 0.6876, 0.8759, 0.6876, 0.8759, 0.6876, 0.8758, 0.6876, 0.8764, 0.6881, 0.8764, 0.6883, 0.8764, 0.6883, 0.8764, 0.6881, 0.8763, 0.6876, 0.8764, 0.6877, 0.8764, 0.6877, 0.8763, 0.6876, 0.8762, 0.6876, 0.8763, 0.6876, 0.8763, 0.6876, 0.8762, 0.6876, 0.8762, 0.6882, 0.8762, 0.6882, 0.8762, 0.6882, 0.8762, 0.6882, 0.8764, 0.6877, 0.8765, 0.6877, 0.8765, 0.6877, 0.8764, 0.6877, 0.8764, 0.6883, 0.8764, 0.6884, 0.8764, 0.6884, 0.8764, 0.6883, 0.8762, 0.6883, 0.8762, 0.6884, 0.8762, 0.6884, 0.8762, 0.6883, 0.8763, 0.6882, 0.8762, 0.6882, 0.8762, 0.6882, 0.8763, 0.6882, 0.8762, 0.6882, 0.8762, 0.6883, 0.8762, 0.6883, 0.8762, 0.6882, 0.8764, 0.6878, 0.8764, 0.6878, 0.8764, 0.6881, 0.8762, 0.6881, 0.8759, 0.6876, 0.8762, 0.6876, 0.8761, 0.6878, 0.8759, 0.6878, 0.8759, 0.6878, 0.8761, 0.6878, 0.876, 0.6882, 0.876, 0.6881, 0.8758, 0.6881, 0.8758, 0.6878, 0.8759, 0.6878, 0.8758, 0.6881, 0.8757, 0.688, 0.8758, 0.6876, 0.8759, 0.6876, 0.8759, 0.6878, 0.8758, 0.6878, 0.876, 0.6882, 0.8762, 0.6881, 0.8762, 0.6882, 0.8762, 0.6882, 0.876, 0.6882, 0.8761, 0.6883, 0.8762, 0.6883, 0.8762, 0.6884, 0.8761, 0.6884, 0.8761, 0.6878, 0.8764, 0.6878, 0.8762, 0.6881, 0.876, 0.6882, 0.8762, 0.6876, 0.8763, 0.6876, 0.8764, 0.6877, 0.8764, 0.6878, 0.8761, 0.6878, 0.8763, 0.6882, 0.8762, 0.6882, 0.8762, 0.6881, 0.876, 0.6882, 0.8762, 0.6882, 0.8762, 0.6883, 0.8761, 0.6883, 0.8764, 0.6884, 0.8764, 0.6883, 0.8764, 0.6883, 0.8764, 0.6884, 0.8764, 0.6883, 0.8763, 0.6882, 0.8764, 0.6881, 0.8764, 0.6883, 0.8763, 0.6882, 0.8763, 0.6882, 0.8762, 0.6881, 0.8764, 0.6881, 0.8764, 0.6877, 0.8765, 0.6877, 0.8765, 0.6877, 0.8765, 0.6877, 0.8765, 0.6878, 0.8764, 0.6878, 0.8764, 0.6878, 0.8762, 0.6883, 0.8762, 0.6884, 0.8762, 0.6884, 0.8762, 0.6883, 0.8763, 0.6882, 0.8762, 0.6882, 0.8762, 0.6882, 0.8763, 0.6882, 0.8762, 0.6882, 0.8762, 0.6883, 0.8762, 0.6883, 0.8762, 0.6882, 0.8765, 0.6877, 0.8765, 0.6878, 0.8765, 0.6878, 0.8765, 0.6877])
me_cube_003.materials.append(mat_material)
me_cube_003.use_remesh_fix_poles = True
me_cube_003.use_remesh_preserve_attributes = False
me_cube_003.use_mirror_vertex_groups = False
me_cube_003.update()
me_cube_004 = bpy.data.meshes.new('Cube.004')
me_cube_004.from_pydata([(0.3408, -0.6702, -0.8777), (0.5271, -1.863e-09, -0.7635), (0.0, -0.725, -1.044), (0.4391, -0.4684, -0.8384), (0.0, -1.863e-09, -0.9616), (0.0, -0.4738, -1.036), (0.1794, -0.7065, -0.9878), (0.1776, -1.863e-09, -0.9389), (0.1701, -0.4719, -0.9876), (0.6174, -0.4712, -0.5297), (0.426, -0.6899, -0.4924), (0.4311, -0.6894, -0.6383), (0.7026, -0.2518, -0.1189), (0.7099, -0.1525, -0.09491), (0.3503, -0.7472, -0.6269), (0.2918, -0.6812, -0.9111), (0.3453, -0.7553, -0.5625), (0.3128, -0.7425, -0.6843), (0.1228, -0.8783, -0.5537), (0.0, -0.8031, -0.8796), (0.3079, -0.7282, -0.7373), (0.1581, -0.7708, -0.8527), (0.6993, -0.2967, -0.1297), (0.6503, -0.4724, -0.3588), (0.711, -0.1379, -0.09138), (0.6422, -0.06732, -0.4175), (0.5893, -1.863e-09, -0.5732), (0.5534, 0.0005139, -0.7858), (0.1893, 0.003348, -0.9712), (0.0, 0.004301, -0.9951), (0.6208, -0.0009395, -0.5872), (0.1657, -0.8809, -0.4799), (0.0, -0.9126, -0.4788), (0.449, -0.7155, -0.4926), (0.17, -0.8008, -0.8648), (0.675, -0.068, -0.4281), (0.1325, -0.9101, -0.5445), (0.3641, -0.7839, -0.5589), (0.3697, -0.7748, -0.6339), (0.7437, -0.1529, -0.1018), (0.7363, -0.2522, -0.1258), (0.7448, -0.1383, -0.09828), (0.0, -0.9387, -0.567), (0.3289, -0.7713, -0.6945), (0.3233, -0.7577, -0.7465), (0.0, -0.8336, -0.8936), (0.733, -0.2971, -0.1366), (0.6834, -0.4798, -0.3646), (0.4553, -0.7126, -0.6463), (0.3625, -0.6879, -0.8978), (0.3109, -0.6987, -0.9338), (0.4642, -0.4727, -0.8616), (0.5534, 0.0005139, -0.7858), (0.1893, 0.003348, -0.9712), (0.0, 0.004301, -0.9951), (0.6208, -0.0009395, -0.5872), (0.1657, -0.8809, -0.4799), (0.0, -0.9126, -0.4788), (0.0, -0.4713, -1.069), (0.1827, -0.4703, -1.02), (0.0, -0.7417, -1.258), (0.194, -0.7238, -1.2), (0.449, -0.7155, -0.4926), (0.17, -0.8008, -0.8648), (0.6488, -0.482, -0.5389), (0.675, -0.068, -0.4281), (0.1325, -0.9101, -0.5445), (0.3641, -0.7839, -0.5589), (0.3697, -0.7748, -0.6339), (0.7437, -0.1529, -0.1018), (0.7363, -0.2522, -0.1258), (0.7448, -0.1383, -0.09828), (0.0, -0.9387, -0.567), (0.3289, -0.7713, -0.6945), (0.3233, -0.7577, -0.7465), (0.0, -0.8336, -0.8936), (0.733, -0.2971, -0.1366), (0.6834, -0.4798, -0.3646)], [(32, 57), (72, 42), (31, 56), (36, 66)], [(9, 11, 10, 23), (7, 8, 3, 1), (8, 6, 15, 0, 3), (5, 2, 6, 8), (4, 5, 8, 7), (0, 15, 20, 17, 11), (6, 2, 19, 21), (3, 0, 11, 9), (1, 3, 9, 25, 26), (14, 11, 17), (15, 6, 21, 20), (16, 10, 11, 14), (25, 9, 23, 22, 12, 13, 24), (68, 67, 16, 14), (35, 41, 71, 65), (43, 44, 74, 73), (27, 30, 55, 52), (30, 35, 65, 55), (29, 28, 53, 54), (46, 47, 77, 76), (28, 27, 52, 53), (37, 38, 68, 67), (47, 33, 62, 77), (41, 39, 69, 71), (39, 40, 70, 69), (10, 16, 67, 62), (12, 22, 46, 40), (13, 12, 40, 39), (24, 13, 39, 41), (23, 10, 33, 47), (7, 1, 27, 28), (22, 23, 47, 46), (4, 7, 28, 29), (26, 25, 35, 30), (1, 26, 30, 27), (17, 20, 44, 43), (25, 24, 41, 35), (21, 19, 45, 34), (14, 17, 43, 38), (20, 21, 34, 44), (64, 77, 62, 48), (53, 52, 51, 59), (59, 51, 49, 50, 61), (58, 59, 61, 60), (54, 53, 59, 58), (49, 48, 73, 74, 50), (61, 63, 75, 60), (51, 64, 48, 49), (52, 55, 65, 64, 51), (68, 73, 48), (50, 74, 63, 61), (67, 68, 48, 62), (65, 71, 69, 70, 76, 77, 64), (34, 45, 75, 63), (38, 43, 73, 68), (44, 34, 63, 74), (40, 46, 76, 70)])
_uv = me_cube_004.uv_layers.new(name='UVMap')
_uv.uv.foreach_set('vector', [0.867, 0.8633, 0.8669, 0.8636, 0.867, 0.8636, 0.8671, 0.8633, 0.8665, 0.8631, 0.8665, 0.8633, 0.8668, 0.8633, 0.8668, 0.8631, 0.8665, 0.8633, 0.8665, 0.8635, 0.8666, 0.8636, 0.8667, 0.8636, 0.8668, 0.8633, 0.8664, 0.8633, 0.8664, 0.8635, 0.8665, 0.8635, 0.8665, 0.8633, 0.8664, 0.8631, 0.8664, 0.8633, 0.8665, 0.8633, 0.8665, 0.8631, 0.8667, 0.8636, 0.8667, 0.8636, 0.8669, 0.8636, 0.8669, 0.8636, 0.8669, 0.8636, 0.8668, 0.8638, 0.8668, 0.8639, 0.8669, 0.8639, 0.8668, 0.8638, 0.8668, 0.8633, 0.8667, 0.8636, 0.8669, 0.8636, 0.867, 0.8633, 0.8668, 0.8631, 0.8668, 0.8633, 0.867, 0.8633, 0.867, 0.8631, 0.8669, 0.8631, 0.8669, 0.8636, 0.8669, 0.8636, 0.8669, 0.8636, 0.8667, 0.8636, 0.8668, 0.8638, 0.8668, 0.8638, 0.8669, 0.8636, 0.867, 0.8636, 0.867, 0.8636, 0.8669, 0.8636, 0.8669, 0.8636, 0.867, 0.8631, 0.867, 0.8633, 0.8671, 0.8633, 0.8672, 0.8632, 0.8672, 0.8632, 0.8672, 0.8631, 0.8672, 0.8631, 0.8669, 0.8636, 0.867, 0.8636, 0.867, 0.8636, 0.8669, 0.8636, 0.867, 0.8631, 0.8672, 0.8631, 0.8672, 0.8631, 0.867, 0.8631, 0.8669, 0.8636, 0.8669, 0.8636, 0.8669, 0.8636, 0.8669, 0.8636, 0.8668, 0.8631, 0.8669, 0.8631, 0.8669, 0.8631, 0.8668, 0.8631, 0.8669, 0.8631, 0.867, 0.8631, 0.867, 0.8631, 0.8669, 0.8631, 0.8664, 0.8631, 0.8665, 0.8631, 0.8665, 0.8631, 0.8664, 0.8631, 0.8672, 0.8632, 0.8671, 0.8633, 0.8671, 0.8633, 0.8672, 0.8632, 0.8665, 0.8631, 0.8668, 0.8631, 0.8668, 0.8631, 0.8665, 0.8631, 0.867, 0.8636, 0.8669, 0.8636, 0.8669, 0.8636, 0.867, 0.8636, 0.8671, 0.8633, 0.867, 0.8636, 0.867, 0.8636, 0.8671, 0.8633, 0.8672, 0.8631, 0.8672, 0.8631, 0.8672, 0.8631, 0.8672, 0.8631, 0.8672, 0.8631, 0.8672, 0.8632, 0.8672, 0.8632, 0.8672, 0.8631, 0.867, 0.8636, 0.867, 0.8636, 0.867, 0.8636, 0.867, 0.8636, 0.8672, 0.8632, 0.8672, 0.8632, 0.8672, 0.8632, 0.8672, 0.8632, 0.8672, 0.8631, 0.8672, 0.8632, 0.8672, 0.8632, 0.8672, 0.8631, 0.8672, 0.8631, 0.8672, 0.8631, 0.8672, 0.8631, 0.8672, 0.8631, 0.8671, 0.8633, 0.867, 0.8636, 0.867, 0.8636, 0.8671, 0.8633, 0.8665, 0.8631, 0.8668, 0.8631, 0.8668, 0.8631, 0.8665, 0.8631, 0.8672, 0.8632, 0.8671, 0.8633, 0.8671, 0.8633, 0.8672, 0.8632, 0.8664, 0.8631, 0.8665, 0.8631, 0.8665, 0.8631, 0.8664, 0.8631, 0.8669, 0.8631, 0.867, 0.8631, 0.867, 0.8631, 0.8669, 0.8631, 0.8668, 0.8631, 0.8669, 0.8631, 0.8669, 0.8631, 0.8668, 0.8631, 0.8669, 0.8636, 0.8669, 0.8636, 0.8669, 0.8636, 0.8669, 0.8636, 0.867, 0.8631, 0.8672, 0.8631, 0.8672, 0.8631, 0.867, 0.8631, 0.8668, 0.8638, 0.8669, 0.8639, 0.8669, 0.8639, 0.8668, 0.8638, 0.8669, 0.8636, 0.8669, 0.8636, 0.8669, 0.8636, 0.8669, 0.8636, 0.8669, 0.8636, 0.8668, 0.8638, 0.8668, 0.8638, 0.8669, 0.8636, 0.867, 0.8633, 0.8671, 0.8633, 0.867, 0.8636, 0.8669, 0.8636, 0.8665, 0.8631, 0.8668, 0.8631, 0.8668, 0.8633, 0.8665, 0.8633, 0.8665, 0.8633, 0.8668, 0.8633, 0.8667, 0.8636, 0.8666, 0.8636, 0.8665, 0.8635, 0.8664, 0.8633, 0.8665, 0.8633, 0.8665, 0.8635, 0.8664, 0.8635, 0.8664, 0.8631, 0.8665, 0.8631, 0.8665, 0.8633, 0.8664, 0.8633, 0.8667, 0.8636, 0.8669, 0.8636, 0.8669, 0.8636, 0.8669, 0.8636, 0.8667, 0.8636, 0.8668, 0.8638, 0.8668, 0.8638, 0.8669, 0.8639, 0.8668, 0.8639, 0.8668, 0.8633, 0.867, 0.8633, 0.8669, 0.8636, 0.8667, 0.8636, 0.8668, 0.8631, 0.8669, 0.8631, 0.867, 0.8631, 0.867, 0.8633, 0.8668, 0.8633, 0.8669, 0.8636, 0.8669, 0.8636, 0.8669, 0.8636, 0.8667, 0.8636, 0.8669, 0.8636, 0.8668, 0.8638, 0.8668, 0.8638, 0.867, 0.8636, 0.8669, 0.8636, 0.8669, 0.8636, 0.867, 0.8636, 0.867, 0.8631, 0.8672, 0.8631, 0.8672, 0.8631, 0.8672, 0.8632, 0.8672, 0.8632, 0.8671, 0.8633, 0.867, 0.8633, 0.8668, 0.8638, 0.8669, 0.8639, 0.8669, 0.8639, 0.8668, 0.8638, 0.8669, 0.8636, 0.8669, 0.8636, 0.8669, 0.8636, 0.8669, 0.8636, 0.8669, 0.8636, 0.8668, 0.8638, 0.8668, 0.8638, 0.8669, 0.8636, 0.8672, 0.8632, 0.8672, 0.8632, 0.8672, 0.8632, 0.8672, 0.8632])
me_cube_004.materials.append(mat_material)
me_cube_004.use_remesh_fix_poles = True
me_cube_004.use_remesh_preserve_attributes = False
me_cube_004.use_mirror_vertex_groups = False
me_cube_004.update()
me_cube_005 = bpy.data.meshes.new('Cube.005')
me_cube_005.from_pydata([(0.1524, -0.8501, -0.4878), (0.0, -0.8802, -0.4891), (0.3864, -0.713, -0.5339), (0.0, -0.9063, -0.5547), (0.3453, -0.7553, -0.5625), (0.1228, -0.8783, -0.5537), (0.1604, -0.8719, -0.4819), (0.0, -0.9021, -0.4832), (0.3945, -0.7349, -0.528), (0.1309, -0.9001, -0.5477), (0.3533, -0.7771, -0.5566), (0.0, -0.9282, -0.5488), (0.4113, -0.7137, -0.6081), (0.4525, -0.6715, -0.616), (0.4194, -0.7355, -0.6022), (0.4606, -0.6933, -0.61)], [], [(3, 1, 0, 5), (5, 0, 2, 4), (11, 9, 6, 7), (9, 10, 8, 6), (3, 5, 9, 11), (2, 8, 15, 13), (2, 0, 6, 8), (5, 4, 10, 9), (0, 1, 7, 6), (12, 13, 15, 14), (4, 2, 13, 12), (8, 10, 14, 15), (10, 4, 12, 14)])
_uv = me_cube_005.uv_layers.new(name='UVMap')
_uv.uv.foreach_set('vector', [0.8671, 0.6393, 0.8671, 0.6393, 0.8671, 0.6392, 0.867, 0.6392, 0.867, 0.6392, 0.8671, 0.6392, 0.867, 0.639, 0.867, 0.6391, 0.8671, 0.6393, 0.867, 0.6392, 0.8671, 0.6392, 0.8671, 0.6393, 0.867, 0.6392, 0.867, 0.6391, 0.867, 0.639, 0.8671, 0.6392, 0.8671, 0.6393, 0.867, 0.6392, 0.867, 0.6392, 0.8671, 0.6393, 0.867, 0.639, 0.867, 0.639, 0.867, 0.639, 0.867, 0.639, 0.867, 0.639, 0.8671, 0.6392, 0.8671, 0.6392, 0.867, 0.639, 0.867, 0.6392, 0.867, 0.6391, 0.867, 0.6391, 0.867, 0.6392, 0.8671, 0.6392, 0.8671, 0.6393, 0.8671, 0.6393, 0.8671, 0.6392, 0.867, 0.6391, 0.867, 0.639, 0.867, 0.639, 0.867, 0.6391, 0.867, 0.6391, 0.867, 0.639, 0.867, 0.639, 0.867, 0.6391, 0.867, 0.639, 0.867, 0.6391, 0.867, 0.6391, 0.867, 0.639, 0.867, 0.6391, 0.867, 0.6391, 0.867, 0.6391, 0.867, 0.6391])
me_cube_005.materials.append(mat_material)
me_cube_005.use_remesh_fix_poles = True
me_cube_005.use_remesh_preserve_attributes = False
me_cube_005.use_mirror_vertex_groups = False
me_cube_005.update()
me_cube_000 = bpy.data.meshes.new('Cube.000')
me_cube_000.from_pydata([(0.4612, -0.6702, 0.3547), (0.3306, 0.6315, -0.418), (0.378, 0.6315, 0.5), (0.575, -1.863e-09, 0.6473), (0.0, 0.6863, -0.5275), (0.0, 0.6863, 0.6096), (0.3858, 0.6863, -2.794e-09), (0.4487, 0.3499, -0.5682), (0.547, -0.4684, 0.571), (0.0, -0.7254, 0.4423), (0.525, 0.3499, 0.6357), (0.0, -1.863e-09, 0.8389), (0.0, 0.8013, 4.657e-09), (0.0, -0.4738, 0.7777), (0.0, 0.3553, 0.8046), (0.6313, 0.3553, -0.007264), (0.4117, 0.6732, 0.1191), (0.0, 0.7739, 0.1451), (0.6338, 0.354, 0.1458), (0.1114, 0.6678, -0.4906), (0.1274, 0.6678, 0.5726), (0.03177, -0.7244, 0.4419), (0.1938, -1.863e-09, 0.8227), (0.1423, 0.7625, 2.146e-09), (0.1843, -0.4719, 0.7564), (0.1769, 0.3534, 0.796), (0.1387, 0.74, 0.1364), (0.3933, 0.6504, 0.3273), (0.6381, -1.863e-09, 0.4036), (0.0, 0.726, 0.399), (0.5743, 0.3517, 0.4136), (0.1325, 0.7005, 0.3748), (0.4025, 0.6618, 0.2232), (0.6762, -1.863e-09, 0.2567), (0.0, 0.7499, 0.2721), (0.604, 0.3529, 0.2797), (0.1356, 0.7202, 0.2556), (0.378, 0.6598, -0.2415), (0.0, 0.7457, -0.2944), (0.562, 0.3527, -0.3178), (0.1274, 0.7168, -0.2766), (0.1643, -0.7077, 0.415), (0.3232, -0.6876, 0.3827), (0.6141, -0.3983, 0.2683), (0.591, -0.4973, 0.3197), (0.6968, -0.2457, 0.05511), (0.6547, -0.3159, 0.1915), (0.7026, -0.2518, -0.1189), (0.595, 0.2146, -0.3495), (0.6608, 0.2386, -0.02396), (0.7046, -0.1353, 0.07971), (0.7021, -1.863e-09, 0.1565), (0.7099, -0.1525, -0.09491), (0.6835, 0.135, 0.1236), (0.1324, 0.5018, -0.6162), (0.0, 0.5189, -0.6704), (0.1237, 0.6989, -0.5102), (0.0, 0.7167, -0.548), (0.1367, 0.6997, 0.5926), (0.3978, 0.661, 0.5154), (0.4345, 0.7044, 0.1224), (0.4071, 0.7185, -0.002092), (0.4003, 0.6904, -0.2498), (0.3499, 0.6601, -0.4356), (0.4753, 0.3701, -0.5877), (0.605, -8.262e-05, 0.6719), (0.5737, -0.4853, 0.5933), (0.4777, -0.6998, 0.7302), (0.03733, -0.7552, 0.8212), (0.0, -0.7563, 0.8222), (0.5527, 0.3635, 0.659), (0.2038, -0.001074, 0.8601), (0.0, 0.8108, 0.1518), (0.0, 0.8387, -6.524e-05), (0.1525, 0.7999, -0.0003627), (0.0, 0.7824, -0.3024), (0.0, -0.4929, 0.8112), (0.0, -0.000909, 0.8775), (0.1936, -0.4909, 0.7888), (0.0, 0.3679, 0.8409), (0.0, 0.7172, 0.6317), (0.1867, 0.366, 0.8313), (0.6663, 0.3714, -0.01114), (0.6692, 0.3693, 0.1494), (0.5955, 0.3689, -0.3284), (0.4241, 0.6934, 0.2296), (0.0, 0.787, 0.2788), (0.639, 0.3675, 0.2875), (0.1484, 0.777, 0.1422), (0.174, -0.7382, 0.7933), (0.137, 0.7535, -0.2842), (0.1445, 0.7574, 0.2618), (0.4149, 0.6819, 0.3337), (0.6757, 0.001155, 0.4129), (0.0, 0.7633, 0.4057), (0.6096, 0.3657, 0.4214), (0.1407, 0.7379, 0.381), (0.7138, 0.001297, 0.266), (0.6982, 0.2483, -0.02774), (0.333, -0.7181, 0.7611), (0.6515, -0.4024, 0.2776), (0.6269, -0.5091, 0.4237), (0.7425, -0.1395, 0.08669), (0.735, -0.2496, 0.06057), (0.6921, -0.3203, 0.2009), (0.7485, -0.1556, -0.09347), (0.7412, -0.2549, -0.1175), (0.6303, 0.2257, -0.3611), (0.7397, 0.0008651, 0.1658), (0.7209, 0.1428, 0.1301), (0.1464, 0.5244, -0.6444), (0.0, 0.5421, -0.6982)], [], [(31, 27, 2, 20), (40, 37, 6, 23), (15, 39, 48, 49), (28, 43, 44, 8, 3), (22, 24, 13, 11), (24, 21, 9, 13), (20, 25, 14, 5), (25, 22, 11, 14), (19, 54, 7, 1), (37, 39, 15, 6), (27, 30, 10, 2), (30, 28, 3, 10), (6, 15, 18, 16), (23, 6, 16, 26), (12, 23, 26, 17), (4, 55, 54, 19), (10, 3, 22, 25), (2, 10, 25, 20), (8, 0, 42, 41, 21, 24), (3, 8, 24, 22), (38, 40, 23, 12), (29, 31, 20, 5), (34, 36, 31, 29), (35, 33, 28, 30), (32, 35, 30, 27), (33, 46, 43, 28), (36, 32, 27, 31), (26, 16, 32, 36), (16, 18, 35, 32), (18, 53, 51, 33, 35), (17, 26, 36, 34), (4, 19, 40, 38), (1, 7, 39, 37), (19, 1, 37, 40), (45, 50, 52, 47), (0, 8, 44), (50, 45, 46, 33, 51), (53, 18, 15, 49), (48, 39, 7), (96, 58, 59, 92), (90, 74, 61, 62), (82, 98, 107, 84), (93, 65, 66, 101, 100), (71, 77, 76, 78), (78, 76, 69, 68), (58, 80, 79, 81), (81, 79, 77, 71), (56, 63, 64, 110), (62, 61, 82, 84), (92, 59, 70, 95), (95, 70, 65, 93), (61, 60, 83, 82), (74, 88, 60, 61), (73, 72, 88, 74), (57, 56, 110, 111), (70, 81, 71, 65), (59, 58, 81, 70), (66, 78, 68, 89, 99, 67), (65, 71, 78, 66), (75, 73, 74, 90), (94, 80, 58, 96), (86, 94, 96, 91), (87, 95, 93, 97), (85, 92, 95, 87), (97, 93, 100, 104), (91, 96, 92, 85), (88, 91, 85, 60), (60, 85, 87, 83), (83, 87, 97, 108, 109), (72, 86, 91, 88), (57, 75, 90, 56), (63, 62, 84, 64), (56, 90, 62, 63), (103, 106, 105, 102), (67, 101, 66), (102, 108, 97, 104, 103), (109, 98, 82, 83), (107, 64, 84), (52, 50, 102, 105), (47, 52, 105, 106), (46, 45, 103, 104), (45, 47, 106, 103), (7, 54, 110, 64), (44, 43, 100, 101), (54, 55, 111, 110), (0, 44, 101, 67), (48, 7, 64, 107), (43, 46, 104, 100), (41, 42, 99, 89), (42, 0, 67, 99), (21, 41, 89, 68), (51, 53, 109, 108), (50, 51, 108, 102), (53, 49, 98, 109), (49, 48, 107, 98), (9, 21, 68, 69)])
_uv = me_cube_000.uv_layers.new(name='UVMap')
_uv.uv.foreach_set('vector', [0.9329, 0.5957, 0.933, 0.5959, 0.9332, 0.5959, 0.9331, 0.5957, 0.9324, 0.5957, 0.9324, 0.5959, 0.9326, 0.5959, 0.9326, 0.5957, 0.9326, 0.5962, 0.9324, 0.5962, 0.9324, 0.5963, 0.9326, 0.5963, 0.9329, 0.5964, 0.9329, 0.5966, 0.9329, 0.5966, 0.933, 0.5966, 0.933, 0.5964, 0.9333, 0.5964, 0.9333, 0.5966, 0.9334, 0.5966, 0.9334, 0.5964, 0.9333, 0.5966, 0.9334, 0.5968, 0.9334, 0.5968, 0.9334, 0.5966, 0.9333, 0.5959, 0.9333, 0.5962, 0.9334, 0.5962, 0.9334, 0.596, 0.9333, 0.5962, 0.9333, 0.5964, 0.9334, 0.5964, 0.9334, 0.5962, 0.9319, 0.5959, 0.9319, 0.5961, 0.9322, 0.5962, 0.9321, 0.5959, 0.9324, 0.5959, 0.9324, 0.5962, 0.9326, 0.5962, 0.9326, 0.5959, 0.933, 0.5959, 0.9329, 0.5962, 0.933, 0.5962, 0.9332, 0.5959, 0.9329, 0.5962, 0.9329, 0.5964, 0.933, 0.5964, 0.933, 0.5962, 0.9326, 0.5959, 0.9326, 0.5962, 0.9327, 0.5962, 0.9327, 0.5959, 0.9326, 0.5957, 0.9326, 0.5959, 0.9327, 0.5959, 0.9327, 0.5957, 0.9326, 0.5956, 0.9326, 0.5957, 0.9327, 0.5957, 0.9327, 0.5956, 0.9318, 0.596, 0.9318, 0.5961, 0.9319, 0.5961, 0.9319, 0.5959, 0.933, 0.5962, 0.933, 0.5964, 0.9333, 0.5964, 0.9333, 0.5962, 0.9332, 0.5959, 0.933, 0.5962, 0.9333, 0.5962, 0.9333, 0.5959, 0.933, 0.5966, 0.9332, 0.5969, 0.9332, 0.5969, 0.9333, 0.5969, 0.9334, 0.5968, 0.9333, 0.5966, 0.933, 0.5964, 0.933, 0.5966, 0.9333, 0.5966, 0.9333, 0.5964, 0.9324, 0.5956, 0.9324, 0.5957, 0.9326, 0.5957, 0.9326, 0.5956, 0.9329, 0.5956, 0.9329, 0.5957, 0.9331, 0.5957, 0.933, 0.5956, 0.9328, 0.5956, 0.9328, 0.5957, 0.9329, 0.5957, 0.9329, 0.5956, 0.9328, 0.5962, 0.9328, 0.5964, 0.9329, 0.5964, 0.9329, 0.5962, 0.9329, 0.5959, 0.9328, 0.5962, 0.9329, 0.5962, 0.933, 0.5959, 0.9328, 0.5964, 0.9328, 0.5965, 0.9329, 0.5966, 0.9329, 0.5964, 0.9328, 0.5957, 0.9329, 0.5959, 0.933, 0.5959, 0.9329, 0.5957, 0.9327, 0.5957, 0.9327, 0.5959, 0.9329, 0.5959, 0.9328, 0.5957, 0.9327, 0.5959, 0.9327, 0.5962, 0.9328, 0.5962, 0.9329, 0.5959, 0.9327, 0.5962, 0.9327, 0.5963, 0.9327, 0.5964, 0.9328, 0.5964, 0.9328, 0.5962, 0.9327, 0.5956, 0.9327, 0.5957, 0.9328, 0.5957, 0.9328, 0.5956, 0.9322, 0.5956, 0.9322, 0.5957, 0.9324, 0.5957, 0.9324, 0.5956, 0.9321, 0.5959, 0.9322, 0.5962, 0.9324, 0.5962, 0.9324, 0.5959, 0.9322, 0.5957, 0.9321, 0.5959, 0.9324, 0.5959, 0.9324, 0.5957, 0.9327, 0.5965, 0.9327, 0.5965, 0.9326, 0.5965, 0.9326, 0.5965, 0.9332, 0.5969, 0.933, 0.5966, 0.9329, 0.5966, 0.9327, 0.5965, 0.9327, 0.5965, 0.9328, 0.5965, 0.9328, 0.5964, 0.9327, 0.5964, 0.9327, 0.5963, 0.9327, 0.5962, 0.9326, 0.5962, 0.9326, 0.5963, 0.9324, 0.5963, 0.9324, 0.5962, 0.9322, 0.5962, 0.9329, 0.5957, 0.9331, 0.5957, 0.9332, 0.5959, 0.933, 0.5959, 0.9324, 0.5957, 0.9326, 0.5957, 0.9326, 0.5959, 0.9324, 0.5959, 0.9326, 0.5962, 0.9326, 0.5963, 0.9324, 0.5963, 0.9324, 0.5962, 0.9329, 0.5964, 0.933, 0.5964, 0.933, 0.5966, 0.9329, 0.5966, 0.9329, 0.5966, 0.9333, 0.5964, 0.9334, 0.5964, 0.9334, 0.5966, 0.9333, 0.5966, 0.9333, 0.5966, 0.9334, 0.5966, 0.9334, 0.5968, 0.9334, 0.5968, 0.9333, 0.5959, 0.9334, 0.596, 0.9334, 0.5962, 0.9333, 0.5962, 0.9333, 0.5962, 0.9334, 0.5962, 0.9334, 0.5964, 0.9333, 0.5964, 0.9319, 0.5959, 0.9321, 0.5959, 0.9322, 0.5962, 0.9319, 0.5961, 0.9324, 0.5959, 0.9326, 0.5959, 0.9326, 0.5962, 0.9324, 0.5962, 0.933, 0.5959, 0.9332, 0.5959, 0.933, 0.5962, 0.9329, 0.5962, 0.9329, 0.5962, 0.933, 0.5962, 0.933, 0.5964, 0.9329, 0.5964, 0.9326, 0.5959, 0.9327, 0.5959, 0.9327, 0.5962, 0.9326, 0.5962, 0.9326, 0.5957, 0.9327, 0.5957, 0.9327, 0.5959, 0.9326, 0.5959, 0.9326, 0.5956, 0.9327, 0.5956, 0.9327, 0.5957, 0.9326, 0.5957, 0.9318, 0.596, 0.9319, 0.5959, 0.9319, 0.5961, 0.9318, 0.5961, 0.933, 0.5962, 0.9333, 0.5962, 0.9333, 0.5964, 0.933, 0.5964, 0.9332, 0.5959, 0.9333, 0.5959, 0.9333, 0.5962, 0.933, 0.5962, 0.933, 0.5966, 0.9333, 0.5966, 0.9334, 0.5968, 0.9333, 0.5969, 0.9332, 0.5969, 0.9332, 0.5969, 0.933, 0.5964, 0.9333, 0.5964, 0.9333, 0.5966, 0.933, 0.5966, 0.9324, 0.5956, 0.9326, 0.5956, 0.9326, 0.5957, 0.9324, 0.5957, 0.9329, 0.5956, 0.933, 0.5956, 0.9331, 0.5957, 0.9329, 0.5957, 0.9328, 0.5956, 0.9329, 0.5956, 0.9329, 0.5957, 0.9328, 0.5957, 0.9328, 0.5962, 0.9329, 0.5962, 0.9329, 0.5964, 0.9328, 0.5964, 0.9329, 0.5959, 0.933, 0.5959, 0.9329, 0.5962, 0.9328, 0.5962, 0.9328, 0.5964, 0.9329, 0.5964, 0.9329, 0.5966, 0.9328, 0.5965, 0.9328, 0.5957, 0.9329, 0.5957, 0.933, 0.5959, 0.9329, 0.5959, 0.9327, 0.5957, 0.9328, 0.5957, 0.9329, 0.5959, 0.9327, 0.5959, 0.9327, 0.5959, 0.9329, 0.5959, 0.9328, 0.5962, 0.9327, 0.5962, 0.9327, 0.5962, 0.9328, 0.5962, 0.9328, 0.5964, 0.9327, 0.5964, 0.9327, 0.5963, 0.9327, 0.5956, 0.9328, 0.5956, 0.9328, 0.5957, 0.9327, 0.5957, 0.9322, 0.5956, 0.9324, 0.5956, 0.9324, 0.5957, 0.9322, 0.5957, 0.9321, 0.5959, 0.9324, 0.5959, 0.9324, 0.5962, 0.9322, 0.5962, 0.9322, 0.5957, 0.9324, 0.5957, 0.9324, 0.5959, 0.9321, 0.5959, 0.9327, 0.5965, 0.9326, 0.5965, 0.9326, 0.5965, 0.9327, 0.5965, 0.9332, 0.5969, 0.9329, 0.5966, 0.933, 0.5966, 0.9327, 0.5965, 0.9327, 0.5964, 0.9328, 0.5964, 0.9328, 0.5965, 0.9327, 0.5965, 0.9327, 0.5963, 0.9326, 0.5963, 0.9326, 0.5962, 0.9327, 0.5962, 0.9324, 0.5963, 0.9322, 0.5962, 0.9324, 0.5962, 0.9326, 0.5965, 0.9327, 0.5965, 0.9327, 0.5965, 0.9326, 0.5965, 0.9326, 0.5965, 0.9326, 0.5965, 0.9326, 0.5965, 0.9326, 0.5965, 0.9328, 0.5965, 0.9327, 0.5965, 0.9327, 0.5965, 0.9328, 0.5965, 0.9327, 0.5965, 0.9326, 0.5965, 0.9326, 0.5965, 0.9327, 0.5965, 0.9322, 0.5962, 0.9319, 0.5961, 0.9319, 0.5961, 0.9322, 0.5962, 0.9329, 0.5966, 0.9329, 0.5966, 0.9329, 0.5966, 0.9329, 0.5966, 0.9319, 0.5961, 0.9318, 0.5961, 0.9318, 0.5961, 0.9319, 0.5961, 0.9332, 0.5969, 0.9329, 0.5966, 0.9329, 0.5966, 0.9332, 0.5969, 0.9324, 0.5963, 0.9322, 0.5962, 0.9322, 0.5962, 0.9324, 0.5963, 0.9329, 0.5966, 0.9328, 0.5965, 0.9328, 0.5965, 0.9329, 0.5966, 0.9333, 0.5969, 0.9332, 0.5969, 0.9332, 0.5969, 0.9333, 0.5969, 0.9332, 0.5969, 0.9332, 0.5969, 0.9332, 0.5969, 0.9332, 0.5969, 0.9334, 0.5968, 0.9333, 0.5969, 0.9333, 0.5969, 0.9334, 0.5968, 0.9327, 0.5964, 0.9327, 0.5963, 0.9327, 0.5963, 0.9327, 0.5964, 0.9327, 0.5965, 0.9327, 0.5964, 0.9327, 0.5964, 0.9327, 0.5965, 0.9327, 0.5963, 0.9326, 0.5963, 0.9326, 0.5963, 0.9327, 0.5963, 0.9326, 0.5963, 0.9324, 0.5963, 0.9324, 0.5963, 0.9326, 0.5963, 0.9334, 0.5968, 0.9334, 0.5968, 0.9334, 0.5968, 0.9334, 0.5968])
me_cube_000.materials.append(mat_material)
me_cube_000.use_remesh_fix_poles = True
me_cube_000.use_remesh_preserve_attributes = False
me_cube_000.use_mirror_vertex_groups = False
me_cube_000.update()
me_cube_006 = bpy.data.meshes.new('Cube.006')
me_cube_006.from_pydata([(0.0, 0.6863, 0.6096), (0.0, -0.7254, 0.4423), (0.0, -1.863e-09, 0.8389), (0.0, -0.4738, 0.7777), (0.0, 0.3553, 0.8046), (0.1274, 0.6678, 0.5726), (0.03177, -0.7244, 0.4419), (0.1938, -1.863e-09, 0.8227), (0.1843, -0.4719, 0.7564), (0.1769, 0.3534, 0.796), (0.0, 0.726, 0.399), (0.1325, 0.7005, 0.3748), (0.0, 0.7499, 0.2721), (0.1356, 0.7202, 0.2556), (0.08747, -1.348, 0.9123), (0.0, -1.349, 0.9128), (0.0, -0.8596, 1.455), (0.0, -0.01837, 1.619), (0.2573, -0.8375, 1.445), (0.0, 0.6104, 1.539), (0.0, 1.31, 1.058), (0.2663, 0.5994, 1.534), (0.2265, 1.319, 0.9794), (0.259, -0.01937, 1.603), (0.0, 1.479, 0.5346), (0.1897, 1.453, 0.5104), (0.0, 1.501, 0.4075), (0.1628, 1.471, 0.4203)], [], [(7, 8, 3, 2), (8, 6, 1, 3), (5, 9, 4, 0), (9, 7, 2, 4), (10, 11, 5, 0), (12, 13, 11, 10), (23, 17, 16, 18), (18, 16, 15, 14), (22, 20, 19, 21), (21, 19, 17, 23), (24, 20, 22, 25), (26, 24, 25, 27), (9, 5, 22, 21), (13, 12, 26, 27), (6, 8, 18, 14), (8, 7, 23, 18), (5, 11, 25, 22), (1, 6, 14, 15), (7, 9, 21, 23), (11, 13, 27, 25)])
_uv = me_cube_006.uv_layers.new(name='UVMap')
_uv.uv.foreach_set('vector', [0.8959, 0.6455, 0.8959, 0.6457, 0.896, 0.6457, 0.896, 0.6455, 0.8959, 0.6457, 0.896, 0.646, 0.896, 0.646, 0.896, 0.6457, 0.896, 0.6451, 0.8959, 0.6453, 0.896, 0.6453, 0.896, 0.6451, 0.8959, 0.6453, 0.8959, 0.6455, 0.896, 0.6455, 0.896, 0.6453, 0.8955, 0.6447, 0.8955, 0.6448, 0.8957, 0.6448, 0.8957, 0.6447, 0.8954, 0.6447, 0.8954, 0.6448, 0.8955, 0.6448, 0.8955, 0.6447, 0.8959, 0.6455, 0.896, 0.6455, 0.896, 0.6457, 0.8959, 0.6457, 0.8959, 0.6457, 0.896, 0.6457, 0.896, 0.646, 0.896, 0.646, 0.896, 0.6451, 0.896, 0.6451, 0.896, 0.6453, 0.8959, 0.6453, 0.8959, 0.6453, 0.896, 0.6453, 0.896, 0.6455, 0.8959, 0.6455, 0.8955, 0.6447, 0.8957, 0.6447, 0.8957, 0.6448, 0.8955, 0.6448, 0.8954, 0.6447, 0.8955, 0.6447, 0.8955, 0.6448, 0.8954, 0.6448, 0.8959, 0.6453, 0.896, 0.6451, 0.896, 0.6451, 0.8959, 0.6453, 0.8954, 0.6448, 0.8954, 0.6447, 0.8954, 0.6447, 0.8954, 0.6448, 0.896, 0.646, 0.8959, 0.6457, 0.8959, 0.6457, 0.896, 0.646, 0.8959, 0.6457, 0.8959, 0.6455, 0.8959, 0.6455, 0.8959, 0.6457, 0.8957, 0.6448, 0.8955, 0.6448, 0.8955, 0.6448, 0.8957, 0.6448, 0.896, 0.646, 0.896, 0.646, 0.896, 0.646, 0.896, 0.646, 0.8959, 0.6455, 0.8959, 0.6453, 0.8959, 0.6453, 0.8959, 0.6455, 0.8955, 0.6448, 0.8954, 0.6448, 0.8954, 0.6448, 0.8955, 0.6448])
me_cube_006.materials.append(mat_material)
me_cube_006.use_remesh_fix_poles = True
me_cube_006.use_remesh_preserve_attributes = False
me_cube_006.use_mirror_vertex_groups = False
me_cube_006.update()
me_cube_007 = bpy.data.meshes.new('Cube.007')
me_cube_007.from_pydata([(0.4612, -0.6702, 0.3547), (0.3306, 0.6315, -0.418), (0.378, 0.6315, 0.5), (0.575, -1.863e-09, 0.6473), (0.0, 0.6863, -0.5275), (0.0, 0.6863, 0.6096), (0.3858, 0.6863, -2.794e-09), (0.4487, 0.3499, -0.5682), (0.547, -0.4684, 0.571), (0.0, -0.7254, 0.4423), (0.525, 0.3499, 0.6357), (0.0, -1.863e-09, 0.8389), (0.0, 0.8013, 4.657e-09), (0.0, -0.4738, 0.7777), (0.0, 0.3553, 0.8046), (0.6313, 0.3553, -0.007264), (0.4117, 0.6732, 0.1191), (0.0, 0.7739, 0.1451), (0.6338, 0.354, 0.1458), (0.1114, 0.6678, -0.4906), (0.1274, 0.6678, 0.5726), (0.03177, -0.7244, 0.4419), (0.1938, -1.863e-09, 0.8227), (0.1423, 0.7625, 2.146e-09), (0.1843, -0.4719, 0.7564), (0.1769, 0.3534, 0.796), (0.1387, 0.74, 0.1364), (0.3933, 0.6504, 0.3273), (0.6381, -1.863e-09, 0.4036), (0.0, 0.726, 0.399), (0.5743, 0.3517, 0.4136), (0.1325, 0.7005, 0.3748), (0.4025, 0.6618, 0.2232), (0.6762, -1.863e-09, 0.2567), (0.0, 0.7499, 0.2721), (0.604, 0.3529, 0.2797), (0.1356, 0.7202, 0.2556), (0.378, 0.6598, -0.2415), (0.0, 0.7457, -0.2944), (0.562, 0.3527, -0.3178), (0.1274, 0.7168, -0.2766), (0.1643, -0.7077, 0.415), (0.3232, -0.6876, 0.3827), (0.6141, -0.3983, 0.2683), (0.591, -0.4973, 0.3197), (0.6968, -0.2457, 0.05511), (0.6547, -0.3159, 0.1915), (0.7026, -0.2518, -0.1189), (0.595, 0.2146, -0.3495), (0.6608, 0.2386, -0.02396), (0.7046, -0.1353, 0.07971), (0.7021, -1.863e-09, 0.1565), (0.7099, -0.1525, -0.09491), (0.6835, 0.135, 0.1236), (0.1324, 0.5018, -0.6162), (0.0, 0.5189, -0.6704), (0.1237, 0.6989, -0.5102), (0.0, 0.7167, -0.548), (0.1367, 0.6997, 0.5926), (0.3978, 0.661, 0.5154), (0.4345, 0.7044, 0.1224), (0.4071, 0.7185, -0.002092), (0.4003, 0.6904, -0.2498), (0.3499, 0.6601, -0.4356), (0.4753, 0.3701, -0.5877), (0.605, -8.262e-05, 0.6719), (0.5737, -0.4853, 0.5933), (0.4777, -0.6998, 0.3736), (0.03733, -0.7552, 0.4646), (0.0, -0.7563, 0.4656), (0.5527, 0.3635, 0.659), (0.2038, -0.001074, 0.8601), (0.0, 0.8108, 0.1518), (0.0, 0.8387, -6.524e-05), (0.1525, 0.7999, -0.0003627), (0.0, 0.7824, -0.3024), (0.0, -0.4929, 0.8112), (0.0, -0.000909, 0.8775), (0.1936, -0.4909, 0.7888), (0.0, 0.3679, 0.8409), (0.0, 0.7172, 0.6317), (0.1867, 0.366, 0.8313), (0.6663, 0.3714, -0.01114), (0.6692, 0.3693, 0.1494), (0.5955, 0.3689, -0.3284), (0.4241, 0.6934, 0.2296), (0.0, 0.787, 0.2788), (0.639, 0.3675, 0.2875), (0.1484, 0.777, 0.1422), (0.174, -0.7382, 0.4367), (0.137, 0.7535, -0.2842), (0.1445, 0.7574, 0.2618), (0.4149, 0.6819, 0.3337), (0.6757, 0.001155, 0.4129), (0.0, 0.7633, 0.4057), (0.6096, 0.3657, 0.4214), (0.1407, 0.7379, 0.381), (0.7138, 0.001297, 0.266), (0.6982, 0.2483, -0.02774), (0.333, -0.7181, 0.4045), (0.6515, -0.4024, 0.2776), (0.6269, -0.5091, 0.3285), (0.7425, -0.1395, 0.08669), (0.735, -0.2496, 0.06057), (0.6921, -0.3203, 0.2009), (0.7485, -0.1556, -0.09347), (0.7412, -0.2549, -0.1175), (0.6303, 0.2257, -0.3611), (0.7397, 0.0008651, 0.1658), (0.7209, 0.1428, 0.1301), (0.1464, 0.5244, -0.6444), (0.0, 0.5421, -0.6982)], [], [(31, 27, 2, 20), (40, 37, 6, 23), (15, 39, 48, 49), (28, 43, 44, 8, 3), (22, 24, 13, 11), (24, 21, 9, 13), (20, 25, 14, 5), (25, 22, 11, 14), (19, 54, 7, 1), (37, 39, 15, 6), (27, 30, 10, 2), (30, 28, 3, 10), (6, 15, 18, 16), (23, 6, 16, 26), (12, 23, 26, 17), (4, 55, 54, 19), (10, 3, 22, 25), (2, 10, 25, 20), (8, 0, 42, 41, 21, 24), (3, 8, 24, 22), (38, 40, 23, 12), (29, 31, 20, 5), (34, 36, 31, 29), (35, 33, 28, 30), (32, 35, 30, 27), (33, 46, 43, 28), (36, 32, 27, 31), (26, 16, 32, 36), (16, 18, 35, 32), (18, 53, 51, 33, 35), (17, 26, 36, 34), (4, 19, 40, 38), (1, 7, 39, 37), (19, 1, 37, 40), (45, 50, 52, 47), (0, 8, 44), (50, 45, 46, 33, 51), (53, 18, 15, 49), (48, 39, 7), (96, 58, 59, 92), (90, 74, 61, 62), (82, 98, 107, 84), (93, 65, 66, 101, 100), (71, 77, 76, 78), (78, 76, 69, 68), (58, 80, 79, 81), (81, 79, 77, 71), (56, 63, 64, 110), (62, 61, 82, 84), (92, 59, 70, 95), (95, 70, 65, 93), (61, 60, 83, 82), (74, 88, 60, 61), (73, 72, 88, 74), (57, 56, 110, 111), (70, 81, 71, 65), (59, 58, 81, 70), (66, 78, 68, 89, 99, 67), (65, 71, 78, 66), (75, 73, 74, 90), (94, 80, 58, 96), (86, 94, 96, 91), (87, 95, 93, 97), (85, 92, 95, 87), (97, 93, 100, 104), (91, 96, 92, 85), (88, 91, 85, 60), (60, 85, 87, 83), (83, 87, 97, 108, 109), (72, 86, 91, 88), (57, 75, 90, 56), (63, 62, 84, 64), (56, 90, 62, 63), (103, 106, 105, 102), (67, 101, 66), (102, 108, 97, 104, 103), (109, 98, 82, 83), (107, 64, 84), (52, 50, 102, 105), (47, 52, 105, 106), (46, 45, 103, 104), (45, 47, 106, 103), (7, 54, 110, 64), (44, 43, 100, 101), (54, 55, 111, 110), (0, 44, 101, 67), (48, 7, 64, 107), (43, 46, 104, 100), (41, 42, 99, 89), (42, 0, 67, 99), (21, 41, 89, 68), (51, 53, 109, 108), (50, 51, 108, 102), (53, 49, 98, 109), (49, 48, 107, 98), (9, 21, 68, 69)])
_uv = me_cube_007.uv_layers.new(name='UVMap')
_uv.uv.foreach_set('vector', [0.9329, 0.5957, 0.933, 0.5959, 0.9332, 0.5959, 0.9331, 0.5957, 0.9324, 0.5957, 0.9324, 0.5959, 0.9326, 0.5959, 0.9326, 0.5957, 0.9326, 0.5962, 0.9324, 0.5962, 0.9324, 0.5963, 0.9326, 0.5963, 0.9329, 0.5964, 0.9329, 0.5966, 0.9329, 0.5966, 0.933, 0.5966, 0.933, 0.5964, 0.9333, 0.5964, 0.9333, 0.5966, 0.9334, 0.5966, 0.9334, 0.5964, 0.9333, 0.5966, 0.9334, 0.5968, 0.9334, 0.5968, 0.9334, 0.5966, 0.9333, 0.5959, 0.9333, 0.5962, 0.9334, 0.5962, 0.9334, 0.596, 0.9333, 0.5962, 0.9333, 0.5964, 0.9334, 0.5964, 0.9334, 0.5962, 0.9319, 0.5959, 0.9319, 0.5961, 0.9322, 0.5962, 0.9321, 0.5959, 0.9324, 0.5959, 0.9324, 0.5962, 0.9326, 0.5962, 0.9326, 0.5959, 0.933, 0.5959, 0.9329, 0.5962, 0.933, 0.5962, 0.9332, 0.5959, 0.9329, 0.5962, 0.9329, 0.5964, 0.933, 0.5964, 0.933, 0.5962, 0.9326, 0.5959, 0.9326, 0.5962, 0.9327, 0.5962, 0.9327, 0.5959, 0.9326, 0.5957, 0.9326, 0.5959, 0.9327, 0.5959, 0.9327, 0.5957, 0.9326, 0.5956, 0.9326, 0.5957, 0.9327, 0.5957, 0.9327, 0.5956, 0.9318, 0.596, 0.9318, 0.5961, 0.9319, 0.5961, 0.9319, 0.5959, 0.933, 0.5962, 0.933, 0.5964, 0.9333, 0.5964, 0.9333, 0.5962, 0.9332, 0.5959, 0.933, 0.5962, 0.9333, 0.5962, 0.9333, 0.5959, 0.933, 0.5966, 0.9332, 0.5969, 0.9332, 0.5969, 0.9333, 0.5969, 0.9334, 0.5968, 0.9333, 0.5966, 0.933, 0.5964, 0.933, 0.5966, 0.9333, 0.5966, 0.9333, 0.5964, 0.9324, 0.5956, 0.9324, 0.5957, 0.9326, 0.5957, 0.9326, 0.5956, 0.9329, 0.5956, 0.9329, 0.5957, 0.9331, 0.5957, 0.933, 0.5956, 0.9328, 0.5956, 0.9328, 0.5957, 0.9329, 0.5957, 0.9329, 0.5956, 0.9328, 0.5962, 0.9328, 0.5964, 0.9329, 0.5964, 0.9329, 0.5962, 0.9329, 0.5959, 0.9328, 0.5962, 0.9329, 0.5962, 0.933, 0.5959, 0.9328, 0.5964, 0.9328, 0.5965, 0.9329, 0.5966, 0.9329, 0.5964, 0.9328, 0.5957, 0.9329, 0.5959, 0.933, 0.5959, 0.9329, 0.5957, 0.9327, 0.5957, 0.9327, 0.5959, 0.9329, 0.5959, 0.9328, 0.5957, 0.9327, 0.5959, 0.9327, 0.5962, 0.9328, 0.5962, 0.9329, 0.5959, 0.9327, 0.5962, 0.9327, 0.5963, 0.9327, 0.5964, 0.9328, 0.5964, 0.9328, 0.5962, 0.9327, 0.5956, 0.9327, 0.5957, 0.9328, 0.5957, 0.9328, 0.5956, 0.9322, 0.5956, 0.9322, 0.5957, 0.9324, 0.5957, 0.9324, 0.5956, 0.9321, 0.5959, 0.9322, 0.5962, 0.9324, 0.5962, 0.9324, 0.5959, 0.9322, 0.5957, 0.9321, 0.5959, 0.9324, 0.5959, 0.9324, 0.5957, 0.9327, 0.5965, 0.9327, 0.5965, 0.9326, 0.5965, 0.9326, 0.5965, 0.9332, 0.5969, 0.933, 0.5966, 0.9329, 0.5966, 0.9327, 0.5965, 0.9327, 0.5965, 0.9328, 0.5965, 0.9328, 0.5964, 0.9327, 0.5964, 0.9327, 0.5963, 0.9327, 0.5962, 0.9326, 0.5962, 0.9326, 0.5963, 0.9324, 0.5963, 0.9324, 0.5962, 0.9322, 0.5962, 0.9329, 0.5957, 0.9331, 0.5957, 0.9332, 0.5959, 0.933, 0.5959, 0.9324, 0.5957, 0.9326, 0.5957, 0.9326, 0.5959, 0.9324, 0.5959, 0.9326, 0.5962, 0.9326, 0.5963, 0.9324, 0.5963, 0.9324, 0.5962, 0.9329, 0.5964, 0.933, 0.5964, 0.933, 0.5966, 0.9329, 0.5966, 0.9329, 0.5966, 0.9333, 0.5964, 0.9334, 0.5964, 0.9334, 0.5966, 0.9333, 0.5966, 0.9333, 0.5966, 0.9334, 0.5966, 0.9334, 0.5968, 0.9334, 0.5968, 0.9333, 0.5959, 0.9334, 0.596, 0.9334, 0.5962, 0.9333, 0.5962, 0.9333, 0.5962, 0.9334, 0.5962, 0.9334, 0.5964, 0.9333, 0.5964, 0.9319, 0.5959, 0.9321, 0.5959, 0.9322, 0.5962, 0.9319, 0.5961, 0.9324, 0.5959, 0.9326, 0.5959, 0.9326, 0.5962, 0.9324, 0.5962, 0.933, 0.5959, 0.9332, 0.5959, 0.933, 0.5962, 0.9329, 0.5962, 0.9329, 0.5962, 0.933, 0.5962, 0.933, 0.5964, 0.9329, 0.5964, 0.9326, 0.5959, 0.9327, 0.5959, 0.9327, 0.5962, 0.9326, 0.5962, 0.9326, 0.5957, 0.9327, 0.5957, 0.9327, 0.5959, 0.9326, 0.5959, 0.9326, 0.5956, 0.9327, 0.5956, 0.9327, 0.5957, 0.9326, 0.5957, 0.9318, 0.596, 0.9319, 0.5959, 0.9319, 0.5961, 0.9318, 0.5961, 0.933, 0.5962, 0.9333, 0.5962, 0.9333, 0.5964, 0.933, 0.5964, 0.9332, 0.5959, 0.9333, 0.5959, 0.9333, 0.5962, 0.933, 0.5962, 0.933, 0.5966, 0.9333, 0.5966, 0.9334, 0.5968, 0.9333, 0.5969, 0.9332, 0.5969, 0.9332, 0.5969, 0.933, 0.5964, 0.9333, 0.5964, 0.9333, 0.5966, 0.933, 0.5966, 0.9324, 0.5956, 0.9326, 0.5956, 0.9326, 0.5957, 0.9324, 0.5957, 0.9329, 0.5956, 0.933, 0.5956, 0.9331, 0.5957, 0.9329, 0.5957, 0.9328, 0.5956, 0.9329, 0.5956, 0.9329, 0.5957, 0.9328, 0.5957, 0.9328, 0.5962, 0.9329, 0.5962, 0.9329, 0.5964, 0.9328, 0.5964, 0.9329, 0.5959, 0.933, 0.5959, 0.9329, 0.5962, 0.9328, 0.5962, 0.9328, 0.5964, 0.9329, 0.5964, 0.9329, 0.5966, 0.9328, 0.5965, 0.9328, 0.5957, 0.9329, 0.5957, 0.933, 0.5959, 0.9329, 0.5959, 0.9327, 0.5957, 0.9328, 0.5957, 0.9329, 0.5959, 0.9327, 0.5959, 0.9327, 0.5959, 0.9329, 0.5959, 0.9328, 0.5962, 0.9327, 0.5962, 0.9327, 0.5962, 0.9328, 0.5962, 0.9328, 0.5964, 0.9327, 0.5964, 0.9327, 0.5963, 0.9327, 0.5956, 0.9328, 0.5956, 0.9328, 0.5957, 0.9327, 0.5957, 0.9322, 0.5956, 0.9324, 0.5956, 0.9324, 0.5957, 0.9322, 0.5957, 0.9321, 0.5959, 0.9324, 0.5959, 0.9324, 0.5962, 0.9322, 0.5962, 0.9322, 0.5957, 0.9324, 0.5957, 0.9324, 0.5959, 0.9321, 0.5959, 0.9327, 0.5965, 0.9326, 0.5965, 0.9326, 0.5965, 0.9327, 0.5965, 0.9332, 0.5969, 0.9329, 0.5966, 0.933, 0.5966, 0.9327, 0.5965, 0.9327, 0.5964, 0.9328, 0.5964, 0.9328, 0.5965, 0.9327, 0.5965, 0.9327, 0.5963, 0.9326, 0.5963, 0.9326, 0.5962, 0.9327, 0.5962, 0.9324, 0.5963, 0.9322, 0.5962, 0.9324, 0.5962, 0.9326, 0.5965, 0.9327, 0.5965, 0.9327, 0.5965, 0.9326, 0.5965, 0.9326, 0.5965, 0.9326, 0.5965, 0.9326, 0.5965, 0.9326, 0.5965, 0.9328, 0.5965, 0.9327, 0.5965, 0.9327, 0.5965, 0.9328, 0.5965, 0.9327, 0.5965, 0.9326, 0.5965, 0.9326, 0.5965, 0.9327, 0.5965, 0.9322, 0.5962, 0.9319, 0.5961, 0.9319, 0.5961, 0.9322, 0.5962, 0.9329, 0.5966, 0.9329, 0.5966, 0.9329, 0.5966, 0.9329, 0.5966, 0.9319, 0.5961, 0.9318, 0.5961, 0.9318, 0.5961, 0.9319, 0.5961, 0.9332, 0.5969, 0.9329, 0.5966, 0.9329, 0.5966, 0.9332, 0.5969, 0.9324, 0.5963, 0.9322, 0.5962, 0.9322, 0.5962, 0.9324, 0.5963, 0.9329, 0.5966, 0.9328, 0.5965, 0.9328, 0.5965, 0.9329, 0.5966, 0.9333, 0.5969, 0.9332, 0.5969, 0.9332, 0.5969, 0.9333, 0.5969, 0.9332, 0.5969, 0.9332, 0.5969, 0.9332, 0.5969, 0.9332, 0.5969, 0.9334, 0.5968, 0.9333, 0.5969, 0.9333, 0.5969, 0.9334, 0.5968, 0.9327, 0.5964, 0.9327, 0.5963, 0.9327, 0.5963, 0.9327, 0.5964, 0.9327, 0.5965, 0.9327, 0.5964, 0.9327, 0.5964, 0.9327, 0.5965, 0.9327, 0.5963, 0.9326, 0.5963, 0.9326, 0.5963, 0.9327, 0.5963, 0.9326, 0.5963, 0.9324, 0.5963, 0.9324, 0.5963, 0.9326, 0.5963, 0.9334, 0.5968, 0.9334, 0.5968, 0.9334, 0.5968, 0.9334, 0.5968])
me_cube_007.materials.append(mat_material)
me_cube_007.use_remesh_fix_poles = True
me_cube_007.use_remesh_preserve_attributes = False
me_cube_007.use_mirror_vertex_groups = False
me_cube_007.update()
me_cube_008 = bpy.data.meshes.new('Cube.008')
me_cube_008.from_pydata([(0.3306, 0.6315, -0.418), (0.0, 0.6863, -0.449), (0.3858, 0.6863, -2.794e-09), (0.4487, 0.3499, -0.5682), (0.0, 0.8013, 4.657e-09), (0.6313, 0.3553, -0.007264), (0.4117, 0.6732, 0.1191), (0.0, 0.7739, 0.1451), (0.6338, 0.354, 0.1458), (0.1114, 0.6678, -0.4451), (0.1423, 0.7625, 2.146e-09), (0.1387, 0.74, 0.1364), (0.3933, 0.6504, 0.4071), (0.6381, -1.863e-09, 0.4036), (0.0, 0.726, 0.399), (0.5743, 0.3517, 0.4136), (0.1325, 0.7005, 0.3913), (0.4025, 0.6618, 0.2232), (0.6762, -1.863e-09, 0.2567), (0.0, 0.7499, 0.2721), (0.604, 0.3529, 0.2797), (0.1356, 0.7202, 0.2556), (0.378, 0.6598, -0.2415), (0.0, 0.7457, -0.2944), (0.562, 0.3527, -0.3178), (0.1274, 0.7168, -0.2766), (0.5889, -0.4171, 0.3703), (0.6968, -0.2457, 0.05511), (0.6547, -0.3159, 0.1915), (0.7026, -0.2518, -0.1189), (0.595, 0.2146, -0.3495), (0.6608, 0.2386, -0.02396), (0.7046, -0.1353, 0.07971), (0.7021, -1.863e-09, 0.1565), (0.7099, -0.1525, -0.09491), (0.6835, 0.135, 0.1236), (0.1186, 0.6961, -0.4521), (0.0, 0.7145, -0.4561), (0.4294, 0.6973, 0.1217), (0.4023, 0.7112, -0.001619), (0.3952, 0.6835, -0.2479), (0.3468, 0.6551, -0.4269), (0.473, 0.3639, -0.5788), (0.0, 0.8025, 0.1503), (0.0, 0.8302, -5.049e-05), (0.1502, 0.7914, -0.0002807), (0.0, 0.7741, -0.3006), (0.6584, 0.3677, -0.01026), (0.6612, 0.3658, 0.1486), (0.5879, 0.3652, -0.326), (0.4192, 0.6862, 0.2281), (0.0, 0.7787, 0.2773), (0.6311, 0.3642, 0.2857), (0.1462, 0.7687, 0.1409), (0.1348, 0.7452, -0.2824), (0.1425, 0.749, 0.2604), (0.0, 0.7548, 0.4042), (0.1392, 0.7294, 0.3961), (0.6015, 0.3627, 0.4197), (0.6672, 0.00128, 0.4108), (0.4101, 0.6747, 0.412), (0.7053, 0.001004, 0.2639), (0.6897, 0.2461, -0.02688), (0.6178, -0.4204, 0.3775), (0.7339, -0.1385, 0.08511), (0.7263, -0.2487, 0.05934), (0.6836, -0.3193, 0.1988), (0.7398, -0.1549, -0.0938), (0.7324, -0.2542, -0.1178), (0.6223, 0.2232, -0.3585), (0.7312, 0.0006695, 0.1637), (0.7125, 0.141, 0.1286)], [], [(25, 22, 2, 10), (5, 24, 30, 31), (22, 24, 5, 2), (2, 5, 8, 6), (10, 2, 6, 11), (4, 10, 11, 7), (23, 25, 10, 4), (19, 21, 16, 14), (20, 18, 13, 15), (17, 20, 15, 12), (18, 28, 26, 13), (21, 17, 12, 16), (11, 6, 17, 21), (6, 8, 20, 17), (8, 35, 33, 18, 20), (7, 11, 21, 19), (1, 9, 25, 23), (0, 3, 24, 22), (9, 0, 22, 25), (27, 32, 34, 29), (32, 27, 28, 18, 33), (35, 8, 5, 31), (30, 24, 3), (54, 45, 39, 40), (47, 62, 69, 49), (40, 39, 47, 49), (39, 38, 48, 47), (45, 53, 38, 39), (44, 43, 53, 45), (46, 44, 45, 54), (51, 56, 57, 55), (52, 58, 59, 61), (50, 60, 58, 52), (61, 59, 63, 66), (55, 57, 60, 50), (53, 55, 50, 38), (38, 50, 52, 48), (48, 52, 61, 70, 71), (43, 51, 55, 53), (37, 46, 54, 36), (41, 40, 49, 42), (36, 54, 40, 41), (65, 68, 67, 64), (64, 70, 61, 66, 65), (71, 62, 47, 48), (69, 42, 49), (14, 16, 57, 56), (15, 13, 59, 58), (9, 1, 37, 36), (33, 35, 71, 70), (0, 9, 36, 41), (29, 34, 67, 68), (12, 15, 58, 60), (32, 33, 70, 64), (28, 27, 65, 66), (16, 12, 60, 57), (35, 31, 62, 71), (27, 29, 68, 65), (3, 0, 41, 42), (31, 30, 69, 62), (26, 28, 66, 63), (34, 32, 64, 67), (13, 26, 63, 59), (30, 3, 42, 69)])
_uv = me_cube_008.uv_layers.new(name='UVMap')
_uv.uv.foreach_set('vector', [0.9184, 0.6448, 0.9184, 0.645, 0.9186, 0.645, 0.9186, 0.6448, 0.9186, 0.6453, 0.9184, 0.6453, 0.9184, 0.6454, 0.9186, 0.6454, 0.9184, 0.645, 0.9184, 0.6453, 0.9186, 0.6453, 0.9186, 0.645, 0.9186, 0.645, 0.9186, 0.6453, 0.9187, 0.6453, 0.9187, 0.645, 0.9186, 0.6448, 0.9186, 0.645, 0.9187, 0.645, 0.9187, 0.6448, 0.9186, 0.6447, 0.9186, 0.6448, 0.9187, 0.6448, 0.9187, 0.6447, 0.9184, 0.6447, 0.9184, 0.6448, 0.9186, 0.6448, 0.9186, 0.6447, 0.9188, 0.6447, 0.9188, 0.6448, 0.9189, 0.6448, 0.9189, 0.6447, 0.9188, 0.6453, 0.9188, 0.6455, 0.9189, 0.6455, 0.9189, 0.6453, 0.9188, 0.645, 0.9188, 0.6453, 0.9189, 0.6453, 0.919, 0.645, 0.9188, 0.6455, 0.9188, 0.6457, 0.9189, 0.6457, 0.9189, 0.6455, 0.9188, 0.6448, 0.9188, 0.645, 0.919, 0.645, 0.9189, 0.6448, 0.9187, 0.6448, 0.9187, 0.645, 0.9188, 0.645, 0.9188, 0.6448, 0.9187, 0.645, 0.9187, 0.6453, 0.9188, 0.6453, 0.9188, 0.645, 0.9187, 0.6453, 0.9187, 0.6454, 0.9187, 0.6455, 0.9188, 0.6455, 0.9188, 0.6453, 0.9187, 0.6447, 0.9187, 0.6448, 0.9188, 0.6448, 0.9188, 0.6447, 0.9182, 0.6447, 0.9182, 0.6448, 0.9184, 0.6448, 0.9184, 0.6447, 0.9181, 0.645, 0.9182, 0.6453, 0.9184, 0.6453, 0.9184, 0.645, 0.9182, 0.6448, 0.9181, 0.645, 0.9184, 0.645, 0.9184, 0.6448, 0.9187, 0.6456, 0.9187, 0.6456, 0.9186, 0.6456, 0.9186, 0.6456, 0.9187, 0.6456, 0.9187, 0.6456, 0.9188, 0.6457, 0.9188, 0.6455, 0.9187, 0.6455, 0.9187, 0.6454, 0.9187, 0.6453, 0.9186, 0.6453, 0.9186, 0.6454, 0.9184, 0.6454, 0.9184, 0.6453, 0.9182, 0.6453, 0.9184, 0.6448, 0.9186, 0.6448, 0.9186, 0.645, 0.9184, 0.645, 0.9186, 0.6453, 0.9186, 0.6454, 0.9184, 0.6454, 0.9184, 0.6453, 0.9184, 0.645, 0.9186, 0.645, 0.9186, 0.6453, 0.9184, 0.6453, 0.9186, 0.645, 0.9187, 0.645, 0.9187, 0.6453, 0.9186, 0.6453, 0.9186, 0.6448, 0.9187, 0.6448, 0.9187, 0.645, 0.9186, 0.645, 0.9186, 0.6447, 0.9187, 0.6447, 0.9187, 0.6448, 0.9186, 0.6448, 0.9184, 0.6447, 0.9186, 0.6447, 0.9186, 0.6448, 0.9184, 0.6448, 0.9188, 0.6447, 0.9189, 0.6447, 0.9189, 0.6448, 0.9188, 0.6448, 0.9188, 0.6453, 0.9189, 0.6453, 0.9189, 0.6455, 0.9188, 0.6455, 0.9188, 0.645, 0.919, 0.645, 0.9189, 0.6453, 0.9188, 0.6453, 0.9188, 0.6455, 0.9189, 0.6455, 0.9189, 0.6457, 0.9188, 0.6457, 0.9188, 0.6448, 0.9189, 0.6448, 0.919, 0.645, 0.9188, 0.645, 0.9187, 0.6448, 0.9188, 0.6448, 0.9188, 0.645, 0.9187, 0.645, 0.9187, 0.645, 0.9188, 0.645, 0.9188, 0.6453, 0.9187, 0.6453, 0.9187, 0.6453, 0.9188, 0.6453, 0.9188, 0.6455, 0.9187, 0.6455, 0.9187, 0.6454, 0.9187, 0.6447, 0.9188, 0.6447, 0.9188, 0.6448, 0.9187, 0.6448, 0.9182, 0.6447, 0.9184, 0.6447, 0.9184, 0.6448, 0.9182, 0.6448, 0.9181, 0.645, 0.9184, 0.645, 0.9184, 0.6453, 0.9182, 0.6453, 0.9182, 0.6448, 0.9184, 0.6448, 0.9184, 0.645, 0.9181, 0.645, 0.9187, 0.6456, 0.9186, 0.6456, 0.9186, 0.6456, 0.9187, 0.6456, 0.9187, 0.6456, 0.9187, 0.6455, 0.9188, 0.6455, 0.9188, 0.6457, 0.9187, 0.6456, 0.9187, 0.6454, 0.9186, 0.6454, 0.9186, 0.6453, 0.9187, 0.6453, 0.9184, 0.6454, 0.9182, 0.6453, 0.9184, 0.6453, 0.9189, 0.6447, 0.9189, 0.6448, 0.9189, 0.6448, 0.9189, 0.6447, 0.9189, 0.6453, 0.9189, 0.6455, 0.9189, 0.6455, 0.9189, 0.6453, 0.9182, 0.6448, 0.9182, 0.6447, 0.9182, 0.6447, 0.9182, 0.6448, 0.9187, 0.6455, 0.9187, 0.6454, 0.9187, 0.6454, 0.9187, 0.6455, 0.9181, 0.645, 0.9182, 0.6448, 0.9182, 0.6448, 0.9181, 0.645, 0.9186, 0.6456, 0.9186, 0.6456, 0.9186, 0.6456, 0.9186, 0.6456, 0.919, 0.645, 0.9189, 0.6453, 0.9189, 0.6453, 0.919, 0.645, 0.9187, 0.6456, 0.9187, 0.6455, 0.9187, 0.6455, 0.9187, 0.6456, 0.9188, 0.6457, 0.9187, 0.6456, 0.9187, 0.6456, 0.9188, 0.6457, 0.9189, 0.6448, 0.919, 0.645, 0.919, 0.645, 0.9189, 0.6448, 0.9187, 0.6454, 0.9186, 0.6454, 0.9186, 0.6454, 0.9187, 0.6454, 0.9187, 0.6456, 0.9186, 0.6456, 0.9186, 0.6456, 0.9187, 0.6456, 0.9182, 0.6453, 0.9181, 0.645, 0.9181, 0.645, 0.9182, 0.6453, 0.9186, 0.6454, 0.9184, 0.6454, 0.9184, 0.6454, 0.9186, 0.6454, 0.9189, 0.6457, 0.9188, 0.6457, 0.9188, 0.6457, 0.9189, 0.6457, 0.9186, 0.6456, 0.9187, 0.6456, 0.9187, 0.6456, 0.9186, 0.6456, 0.9189, 0.6455, 0.9189, 0.6457, 0.9189, 0.6457, 0.9189, 0.6455, 0.9184, 0.6454, 0.9182, 0.6453, 0.9182, 0.6453, 0.9184, 0.6454])
me_cube_008.materials.append(mat_material)
me_cube_008.use_remesh_fix_poles = True
me_cube_008.use_remesh_preserve_attributes = False
me_cube_008.use_mirror_vertex_groups = False
me_cube_008.update()
me_cube_009 = bpy.data.meshes.new('Cube.009')
me_cube_009.from_pydata([(0.3799, -0.4684, -0.7994), (0.0, -0.4738, -0.9967), (0.1701, -0.4719, -0.9486), (0.4612, -0.6702, 0.3547), (0.378, 0.6315, 0.5), (0.575, -1.863e-09, 0.6473), (0.0, 0.6863, 0.6096), (0.547, -0.4684, 0.571), (0.0, -0.7254, 0.4423), (0.525, 0.3499, 0.6357), (0.0, -1.863e-09, 0.8389), (0.0, -0.4738, 0.7777), (0.0, 0.3553, 0.8046), (0.1274, 0.6678, 0.5726), (0.03177, -0.7244, 0.4419), (0.1938, -1.863e-09, 0.8227), (0.1843, -0.4719, 0.7564), (0.1769, 0.3534, 0.796), (0.1643, -0.7077, 0.415), (0.3232, -0.6876, 0.3827), (0.1412, 0.6996, 0.618), (0.397, 0.6637, 0.5432), (0.5994, -0.002109, 0.6989), (0.5678, -0.4977, 0.6153), (0.4755, -0.7152, 0.3868), (0.03997, -0.7698, 0.4754), (0.0, -0.7709, 0.4766), (0.5473, 0.3675, 0.6852), (0.2086, -0.001582, 0.8778), (0.0, -0.5019, 0.8271), (0.0, -0.00134, 0.8958), (0.1981, -0.4999, 0.8042), (0.0, 0.3739, 0.8581), (0.0, 0.7174, 0.6565), (0.1913, 0.372, 0.848), (0.1786, -0.7527, 0.447), (0.3376, -0.7326, 0.4148)], [(2, 1), (0, 2)], [(15, 16, 11, 10), (16, 14, 8, 11), (13, 17, 12, 6), (17, 15, 10, 12), (9, 5, 15, 17), (4, 9, 17, 13), (7, 3, 19, 18, 14, 16), (5, 7, 16, 15), (28, 30, 29, 31), (31, 29, 26, 25), (20, 33, 32, 34), (34, 32, 30, 28), (27, 34, 28, 22), (21, 20, 34, 27), (23, 31, 25, 35, 36, 24), (22, 28, 31, 23), (13, 6, 33, 20), (14, 18, 35, 25), (18, 19, 36, 35), (4, 13, 20, 21), (19, 3, 24, 36), (7, 5, 22, 23), (3, 7, 23, 24), (8, 14, 25, 26), (9, 4, 21, 27), (5, 9, 27, 22)])
_uv = me_cube_009.uv_layers.new(name='UVMap')
_uv.uv.foreach_set('vector', [0.8538, 0.6245, 0.8538, 0.6247, 0.854, 0.6247, 0.854, 0.6245, 0.8538, 0.6247, 0.854, 0.6249, 0.854, 0.6249, 0.854, 0.6247, 0.8539, 0.624, 0.8538, 0.6243, 0.854, 0.6243, 0.854, 0.6241, 0.8538, 0.6243, 0.8538, 0.6245, 0.854, 0.6245, 0.854, 0.6243, 0.8536, 0.6243, 0.8536, 0.6245, 0.8538, 0.6245, 0.8538, 0.6243, 0.8537, 0.6239, 0.8536, 0.6243, 0.8538, 0.6243, 0.8539, 0.624, 0.8536, 0.6247, 0.8537, 0.625, 0.8538, 0.625, 0.8539, 0.6249, 0.854, 0.6249, 0.8538, 0.6247, 0.8536, 0.6245, 0.8536, 0.6247, 0.8538, 0.6247, 0.8538, 0.6245, 0.8538, 0.6245, 0.854, 0.6245, 0.854, 0.6247, 0.8538, 0.6247, 0.8538, 0.6247, 0.854, 0.6247, 0.854, 0.6249, 0.854, 0.6249, 0.8539, 0.624, 0.854, 0.6241, 0.854, 0.6243, 0.8538, 0.6243, 0.8538, 0.6243, 0.854, 0.6243, 0.854, 0.6245, 0.8538, 0.6245, 0.8536, 0.6243, 0.8538, 0.6243, 0.8538, 0.6245, 0.8536, 0.6245, 0.8537, 0.6239, 0.8539, 0.624, 0.8538, 0.6243, 0.8536, 0.6243, 0.8536, 0.6247, 0.8538, 0.6247, 0.854, 0.6249, 0.8539, 0.6249, 0.8538, 0.625, 0.8537, 0.625, 0.8536, 0.6245, 0.8538, 0.6245, 0.8538, 0.6247, 0.8536, 0.6247, 0.8539, 0.624, 0.854, 0.6241, 0.854, 0.6241, 0.8539, 0.624, 0.854, 0.6249, 0.8539, 0.6249, 0.8539, 0.6249, 0.854, 0.6249, 0.8539, 0.6249, 0.8538, 0.625, 0.8538, 0.625, 0.8539, 0.6249, 0.8537, 0.6239, 0.8539, 0.624, 0.8539, 0.624, 0.8537, 0.6239, 0.8538, 0.625, 0.8537, 0.625, 0.8537, 0.625, 0.8538, 0.625, 0.8536, 0.6247, 0.8536, 0.6245, 0.8536, 0.6245, 0.8536, 0.6247, 0.8537, 0.625, 0.8536, 0.6247, 0.8536, 0.6247, 0.8537, 0.625, 0.854, 0.6249, 0.854, 0.6249, 0.854, 0.6249, 0.854, 0.6249, 0.8536, 0.6243, 0.8537, 0.6239, 0.8537, 0.6239, 0.8536, 0.6243, 0.8536, 0.6245, 0.8536, 0.6243, 0.8536, 0.6243, 0.8536, 0.6245])
me_cube_009.materials.append(mat_material)
me_cube_009.use_remesh_fix_poles = True
me_cube_009.use_remesh_preserve_attributes = False
me_cube_009.use_mirror_vertex_groups = False
me_cube_009.update()

# ---- objects
ob_cube = bpy.data.objects.new('Cube', me_cube_001)
ob_cube_001 = bpy.data.objects.new('Cube.001', me_cube_002)
ob_cube_002 = bpy.data.objects.new('Cube.002', me_cube_003)
ob_cube_003 = bpy.data.objects.new('Cube.003', me_cube_004)
ob_cube_004 = bpy.data.objects.new('Cube.004', me_cube_005)
ob_cube_005 = bpy.data.objects.new('Cube.005', me_cube_000)
ob_cube_006 = bpy.data.objects.new('Cube.006', me_cube_006)
ob_cube_007 = bpy.data.objects.new('Cube.007', me_cube_007)
ob_cube_008 = bpy.data.objects.new('Cube.008', me_cube_008)
ob_cube_009 = bpy.data.objects.new('Cube.009', me_cube_009)

# ---- transforms, parenting, visibility, modifiers, constraints
ob_cube.location = (0.0, 0.0, 0.0)
ob_cube.lineart.crease_threshold = 0.0
_m = ob_cube.modifiers.new('Mirror', 'MIRROR')
_m.use_clip = True
ob_cube_001.location = (0.0, 0.0, 0.0)
ob_cube_001.lineart.crease_threshold = 0.0
_m = ob_cube_001.modifiers.new('Mirror', 'MIRROR')
_m.use_clip = True
ob_cube_002.location = (0.0, 0.0, 0.0)
ob_cube_002.lineart.crease_threshold = 0.0
_m = ob_cube_002.modifiers.new('Mirror', 'MIRROR')
_m.use_clip = True
ob_cube_003.location = (0.0, 0.0, 0.0)
ob_cube_003.lineart.crease_threshold = 0.0
_m = ob_cube_003.modifiers.new('Mirror', 'MIRROR')
_m.use_clip = True
ob_cube_004.location = (0.0, 0.0, 0.0)
ob_cube_004.lineart.crease_threshold = 0.0
_m = ob_cube_004.modifiers.new('Mirror', 'MIRROR')
_m.use_clip = True
ob_cube_005.location = (0.0, 0.0, 0.0)
ob_cube_005.lineart.crease_threshold = 0.0
_m = ob_cube_005.modifiers.new('Mirror', 'MIRROR')
_m.use_clip = True
ob_cube_006.location = (0.0, 0.0, 0.0)
ob_cube_006.lineart.crease_threshold = 0.0
_m = ob_cube_006.modifiers.new('Mirror', 'MIRROR')
_m.use_clip = True
ob_cube_007.location = (0.0, 0.0, 0.0)
ob_cube_007.lineart.crease_threshold = 0.0
_m = ob_cube_007.modifiers.new('Mirror', 'MIRROR')
_m.use_clip = True
ob_cube_008.location = (0.0, 0.0, 0.0)
ob_cube_008.lineart.crease_threshold = 0.0
_m = ob_cube_008.modifiers.new('Mirror', 'MIRROR')
_m.use_clip = True
ob_cube_009.location = (0.0, 0.0, 0.0)
ob_cube_009.lineart.crease_threshold = 0.0
_m = ob_cube_009.modifiers.new('Mirror', 'MIRROR')
_m.use_clip = True

# ---- collection membership
col_collection.objects.link(ob_cube)
col_collection.objects.link(ob_cube_001)
col_collection.objects.link(ob_cube_002)
col_collection.objects.link(ob_cube_003)
col_collection.objects.link(ob_cube_004)
col_collection.objects.link(ob_cube_005)
col_collection.objects.link(ob_cube_006)
col_collection.objects.link(ob_cube_007)
col_collection.objects.link(ob_cube_008)
col_collection.objects.link(ob_cube_009)

# ---- scene / render settings (as saved in the file)
scene.frame_start = 1; scene.frame_end = 250; scene.frame_set(1)
scene.render.engine = 'BLENDER_EEVEE_NEXT'
scene.cycles.use_denoising = False
scene.cycles.samples = 128
scene.cycles.sampling_pattern = 'TABULATED_SOBOL'
scene.cycles.use_adaptive_sampling = False
scene.cycles.use_light_tree = False
scene.view_settings.view_transform = 'Filmic'
bpy.context.view_layer.update()

# ---- added for rendering (the .blend has no active camera and no usable light): camera, sun
cam_auto = bpy.data.cameras.new('AutoCamera')
cam_auto.lens = 50.0
cam_auto.sensor_width = 36.0
cam_auto.clip_end = 1000.0
ob_auto_camera = bpy.data.objects.new('AutoCamera', cam_auto)
scene.collection.objects.link(ob_auto_camera)
ob_auto_camera.location = (4.00677, -4.73202, 3.38572)
ob_auto_camera.rotation_euler = (1.09748, -7.21219e-08, 0.694738)
scene.camera = ob_auto_camera
light_auto_sun = bpy.data.lights.new('AutoSun', 'SUN')
light_auto_sun.energy = 3.0
light_auto_sun.angle = 0.0523599
ob_auto_sun = bpy.data.objects.new('AutoSun', light_auto_sun)
scene.collection.objects.link(ob_auto_sun)
ob_auto_sun.rotation_euler = (0.872665, 0.174533, 0.523599)
bpy.context.view_layer.update()
